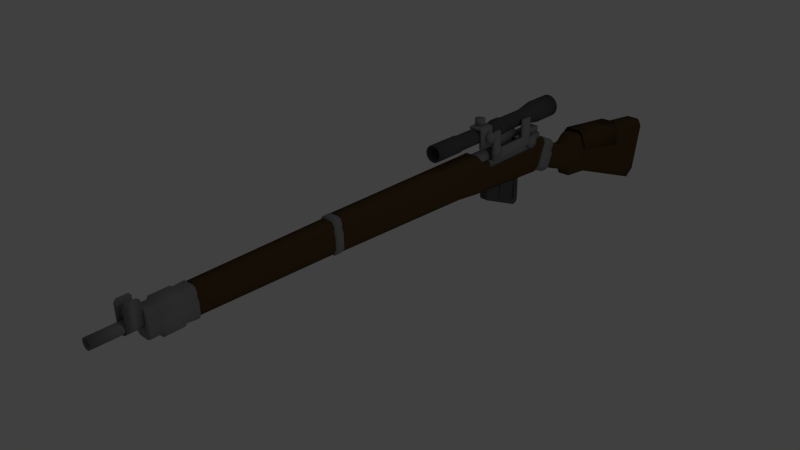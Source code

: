 # Source: sniper_enfield.blend  (saved by Blender 2.65.0; exported with 4.5.12 LTS)
import bpy
from mathutils import Matrix  # noqa: F401  (used for matrix-valued properties, if any)

bpy.ops.wm.read_factory_settings(use_empty=True)
scene = bpy.context.scene
scene.name = 'Scene'

# ---- collections
col_collection_1 = bpy.data.collections.new('Collection 1'); scene.collection.children.link(col_collection_1)

# ---- materials (node trees are filled in below, after node groups)
mat_material_001 = bpy.data.materials.new('Material.001')
mat_material_001.alpha_threshold = 0.0
mat_material_001.use_transparent_shadow = False
mat_material_001.diffuse_color = (0.09462, 0.09462, 0.09462, 1.0)
mat_material_001.roughness = 0.5
mat_material_001.line_color = (0.0, 0.0, 0.0, 1.0)
mat_material_002 = bpy.data.materials.new('Material.002')
mat_material_002.alpha_threshold = 0.0
mat_material_002.use_transparent_shadow = False
mat_material_002.diffuse_color = (0.2738, 0.2738, 0.2738, 1.0)
mat_material_002.roughness = 0.5
mat_material_002.line_color = (0.0, 0.0, 0.0, 1.0)
mat_material = bpy.data.materials.new('Material')
mat_material.alpha_threshold = 0.0
mat_material.use_transparent_shadow = False
mat_material.diffuse_color = (0.09462, 0.05765, 0.02634, 1.0)
mat_material.roughness = 0.5
mat_material.line_color = (0.0, 0.0, 0.0, 1.0)

# ---- material node trees

# ---- world
world_world = bpy.data.worlds.new('World'); scene.world = world_world
world_world.color = (0.05088, 0.05088, 0.05088)
world_world.use_sun_shadow = False
world_world.sun_shadow_jitter_overblur = 0.0
world_world.cycles.sampling_method = 'MANUAL'
world_world.cycles.sample_map_resolution = 256
world_world.light_settings.ao_factor = 0.1406

# ---- cameras
cam_camera = bpy.data.cameras.new('Camera')
cam_camera.clip_end = 100.0
cam_camera.lens = 35.0
cam_camera.sensor_width = 32.0
cam_camera.sensor_height = 18.0
cam_camera.ortho_scale = 7.314
cam_camera.dof.focus_distance = 0.0
cam_camera.dof.aperture_fstop = 128.0

# ---- lights
light_lamp = bpy.data.lights.new('Lamp', 'POINT')
light_lamp.transmission_factor = 0.0
light_lamp.cutoff_distance = 30.0
light_lamp.energy = 202.0
light_lamp.shadow_buffer_clip_start = 1.001
light_lamp.shadow_soft_size = 1.0
light_lamp.shadow_maximum_resolution = 0.006
light_lamp.use_absolute_resolution = True
light_lamp.cycles.use_multiple_importance_sampling = False

# ---- meshes
me_cube_001 = bpy.data.meshes.new('Cube.001')
me_cube_001.from_pydata([(-1.0, -0.767, -1.0), (-1.0, 0.767, -1.0), (1.2, 0.767, -0.1381), (1.2, -0.767, -0.1381), (-1.0, -0.767, 1.0), (-1.0, 0.767, 1.0), (1.2, 0.767, 1.0), (1.2, -0.767, 1.0), (-0.7345, -0.767, -1.141), (-0.7345, 0.767, -1.141), (1.112, 0.767, -0.3292), (1.112, -0.767, -0.3292), (-0.9241, -0.767, -1.101), (1.187, -0.767, -0.238), (1.187, 0.767, -0.238), (-0.9241, 0.767, -1.101), (-0.9157, -1.0, -0.967), (-0.9157, -1.0, 1.0), (-0.9157, 1.0, -0.967), (-0.9157, 1.0, 1.0), (-0.8293, -0.767, -1.121), (1.149, 0.767, -0.2836), (1.149, -0.767, -0.2836), (-0.8293, 0.767, -1.121), (-0.8433, 1.0, -1.068), (-0.8433, -1.0, -1.068), (-0.6638, -0.767, -1.11), (-0.6638, 0.767, -1.11), (1.126, 1.0, 1.0), (1.126, -1.0, -0.1671), (1.116, 1.0, -0.2671), (1.05, 0.767, -0.3566), (1.083, -1.0, -0.3118), (1.083, 1.0, -0.3118), (1.05, -0.767, -0.3566), (1.116, -1.0, -0.2671), (-0.7535, 1.0, -1.089), (-0.7535, -1.0, -1.089), (1.126, 1.0, -0.1671), (1.126, -1.0, 1.0), (-0.6992, 1.0, -0.8821), (-0.6992, -1.0, 1.0), (-0.6355, 1.0, -0.983), (-0.482, 0.767, -1.03), (-0.482, -0.767, -1.03), (-0.6992, -1.0, -0.8821), (-0.6355, -1.0, -0.983), (-0.6992, 1.0, 1.0), (-0.5588, 1.0, -1.006), (-0.5588, -1.0, -1.006), (-0.5023, -1.0, 0.5084), (-0.5023, 1.0, 0.5084), (-0.5245, 0.6555, 0.4598), (-0.5245, -0.6555, 0.4598), (-0.5023, 1.0, 1.0), (-0.4465, -1.0, -0.9057), (-0.5023, -1.0, -0.805), (-0.3166, -0.767, -0.9571), (0.5127, -1.0, 0.6167), (0.5127, 1.0, 0.6167), (0.3356, 0.7547, 0.5535), (0.3356, -0.7547, 0.5535), (0.5127, 1.0, 1.0), (0.5274, -1.0, -0.5075), (1.126, -1.0, 0.6821), (1.126, 1.0, 0.6821), (0.3636, -0.767, -0.6582), (0.3079, -1.0, -0.4875), (0.5127, -1.0, 1.0), (0.5127, 1.0, -0.4073), (0.5355, 0.767, -0.5827), (0.5274, 1.0, -0.5075), (-0.3816, -1.0, -0.9314), (-0.3816, 1.0, -0.9314), (-0.3166, 0.767, -0.9571), (-0.4465, 1.0, -0.9057), (-0.5023, -1.0, 1.0), (-0.5023, 1.0, -0.805), (-0.6992, -1.0, 0.4873), (-0.6992, 1.0, 0.4873), (0.3472, 1.0, -0.6231), (0.3472, -1.0, -0.6231), (0.3309, 1.0, -0.5879), (0.3636, 0.767, -0.6582), (-0.9157, -1.0, 0.4642), (-0.9157, 1.0, 0.4642), (-0.6769, -0.6555, -0.8316), (-0.6769, 0.6555, -0.8316), (0.3079, 1.0, -0.4875), (0.3079, -1.0, 1.0), (-1.0, 0.767, 0.4552), (-1.0, -0.767, 0.4552), (0.3309, -1.0, -0.5879), (0.3079, 1.0, 1.0), (0.5127, -1.0, -0.4073), (0.5355, -0.767, -0.5827), (0.5315, -1.0, -0.5451), (0.5315, 1.0, -0.5451), (0.3356, 0.7547, -0.4421), (0.485, -0.7547, -0.3683), (0.3079, -1.0, 0.5948), (0.3079, 1.0, 0.5948), (1.2, 0.767, 0.69), (1.2, -0.767, 0.69), (-0.6769, 0.6555, 0.4403), (-0.6769, -0.6555, 0.4403), (-0.5245, 0.6555, -0.7599), (-0.5245, -0.6555, -0.7599), (0.485, 0.7547, -0.3683), (0.3356, -0.7547, -0.4421), (0.485, 0.7547, 0.5736), (0.485, -0.7547, 0.5736)], [], [(91, 90, 1, 0), (65, 102, 2, 38), (102, 103, 3, 2), (84, 91, 0, 16), (37, 20, 8, 26), (17, 19, 5, 4), (34, 31, 10, 11), (33, 21, 10, 31), (20, 23, 9, 8), (21, 22, 11, 10), (16, 0, 12, 25), (38, 2, 14, 30), (0, 1, 15, 12), (2, 3, 13, 14), (45, 16, 25, 46), (90, 85, 18, 1), (49, 37, 26, 44), (8, 9, 27, 26), (41, 47, 19, 17), (1, 18, 24, 15), (23, 36, 27, 9), (78, 84, 16, 45), (7, 6, 28, 39), (13, 35, 32, 22), (25, 12, 20, 37), (59, 65, 38, 69), (15, 24, 36, 23), (14, 13, 22, 21), (69, 38, 30, 71), (71, 30, 33, 97), (97, 33, 31, 70), (46, 25, 37, 49), (3, 29, 35, 13), (103, 64, 29, 3), (12, 15, 23, 20), (30, 14, 21, 33), (22, 32, 34, 11), (95, 70, 31, 34), (56, 45, 46, 55), (72, 49, 44, 57), (76, 54, 47, 41), (56, 50, 53, 107), (85, 79, 40, 18), (18, 40, 42, 24), (24, 42, 48, 36), (36, 48, 43, 27), (55, 46, 49, 72), (26, 27, 43, 44), (73, 80, 83, 74), (40, 77, 75, 42), (100, 50, 56, 67), (48, 73, 74, 43), (76, 41, 78, 50), (39, 28, 62, 68), (81, 72, 57, 66), (44, 43, 74, 57), (42, 75, 73, 48), (79, 51, 52, 104), (75, 82, 80, 73), (57, 74, 83, 66), (77, 88, 82, 75), (88, 101, 60, 98), (92, 55, 72, 81), (47, 54, 51, 79), (96, 81, 66, 95), (63, 92, 81, 96), (67, 56, 55, 92), (89, 93, 54, 76), (39, 68, 58, 64), (29, 94, 63, 35), (94, 67, 92, 63), (51, 101, 88, 77), (88, 69, 71, 82), (101, 59, 110, 60), (82, 71, 97, 80), (7, 39, 64, 103), (68, 62, 93, 89), (80, 97, 70, 83), (66, 83, 70, 95), (32, 96, 95, 34), (93, 62, 59, 101), (64, 58, 94, 29), (19, 47, 79, 85), (67, 94, 99, 109), (28, 6, 102, 65), (62, 28, 65, 59), (35, 63, 96, 32), (4, 5, 90, 91), (54, 93, 101, 51), (17, 4, 91, 84), (5, 19, 85, 90), (89, 76, 50, 100), (6, 7, 103, 102), (45, 56, 107, 86), (41, 17, 84, 78), (68, 89, 100, 58), (40, 79, 104, 87), (94, 58, 111, 99), (111, 61, 109, 99), (51, 77, 106, 52), (53, 105, 86, 107), (77, 40, 87, 106), (58, 100, 61, 111), (50, 78, 105, 53), (104, 52, 106, 87), (100, 67, 109, 61), (78, 45, 86, 105), (69, 88, 98, 108), (59, 69, 108, 110), (60, 110, 108, 98)])
me_cube_001.materials.append(mat_material_001)
me_cube_001.use_remesh_preserve_volume = False
me_cube_001.use_remesh_preserve_attributes = False
me_cube_001.use_mirror_vertex_groups = False
me_cube_001.update()
me_cylinder_002 = bpy.data.meshes.new('Cylinder.002')
me_cylinder_002.from_pydata([(0.0, 1.0, -1.0), (1.285e-06, 1.0, 7.6), (0.1951, 0.9808, -1.0), (0.1951, 0.9808, 7.6), (0.3827, 0.9239, -1.0), (0.3827, 0.9239, 7.6), (0.5556, 0.8315, -1.0), (0.5556, 0.8315, 7.6), (0.7071, 0.7071, -1.0), (0.7071, 0.7071, 7.6), (0.8315, 0.5556, -1.0), (0.8315, 0.5556, 7.6), (0.9239, 0.3827, -1.0), (0.9239, 0.3827, 7.6), (0.9808, 0.1951, -1.0), (0.9808, 0.1951, 7.6), (1.0, 7.55e-08, -1.0), (1.0, -8.112e-07, 7.6), (0.9808, -0.1951, -1.0), (0.9808, -0.1951, 7.6), (0.9239, -0.3827, -1.0), (0.9239, -0.3827, 7.6), (0.8315, -0.5556, -1.0), (0.8315, -0.5556, 7.6), (0.7071, -0.7071, -1.0), (0.7071, -0.7071, 7.6), (0.5556, -0.8315, -1.0), (0.5556, -0.8315, 7.6), (0.3827, -0.9239, -1.0), (0.3827, -0.9239, 7.6), (0.1951, -0.9808, -1.0), (0.1951, -0.9808, 7.6), (-3.258e-07, -1.0, -1.0), (9.592e-07, -1.0, 7.6), (-0.1951, -0.9808, -1.0), (-0.1951, -0.9808, 7.6), (-0.3827, -0.9239, -1.0), (-0.3827, -0.9239, 7.6), (-0.5556, -0.8315, -1.0), (-0.5556, -0.8315, 7.6), (-0.7071, -0.7071, -1.0), (-0.7071, -0.7071, 7.6), (-0.8315, -0.5556, -1.0), (-0.8315, -0.5556, 7.6), (-0.9239, -0.3827, -1.0), (-0.9239, -0.3827, 7.6), (-0.9808, -0.1951, -1.0), (-0.9808, -0.1951, 7.6), (-1.0, 9.656e-07, -1.0), (-1.0, 7.888e-08, 7.6), (-0.9808, 0.1951, -1.0), (-0.9808, 0.1951, 7.6), (-0.9239, 0.3827, -1.0), (-0.9239, 0.3827, 7.6), (-0.8315, 0.5556, -1.0), (-0.8315, 0.5556, 7.6), (-0.7071, 0.7071, -1.0), (-0.7071, 0.7071, 7.6), (-0.5556, 0.8315, -1.0), (-0.5556, 0.8315, 7.6), (-0.3827, 0.9239, -1.0), (-0.3827, 0.9239, 7.6), (-0.1951, 0.9808, -1.0), (-0.1951, 0.9808, 7.6), (1.282e-06, 0.893, 7.497), (0.1742, 0.8758, 7.497), (0.3417, 0.825, 7.497), (0.4961, 0.7425, 7.497), (0.6314, 0.6314, 7.497), (0.7425, 0.4961, 7.497), (0.825, 0.3417, 7.497), (0.8758, 0.1742, 7.497), (0.893, -7.789e-07, 7.497), (0.8758, -0.1742, 7.497), (0.825, -0.3417, 7.497), (0.7425, -0.4961, 7.497), (0.6314, -0.6314, 7.497), (0.4961, -0.7425, 7.497), (0.3417, -0.825, 7.497), (0.1742, -0.8758, 7.497), (9.91e-07, -0.893, 7.497), (-0.1742, -0.8758, 7.497), (-0.3417, -0.825, 7.497), (-0.4961, -0.7425, 7.497), (-0.6314, -0.6314, 7.497), (-0.7425, -0.4961, 7.497), (-0.825, -0.3417, 7.497), (-0.8758, -0.1742, 7.497), (-0.893, 1.593e-08, 7.497), (-0.8758, 0.1742, 7.497), (-0.825, 0.3417, 7.497), (-0.7425, 0.4961, 7.497), (-0.6314, 0.6314, 7.497), (-0.4961, 0.7425, 7.497), (-0.3417, 0.825, 7.497), (-0.1742, 0.8758, 7.497), (3.166e-06, 0.893, 3.314), (0.1742, 0.8758, 3.314), (0.3417, 0.825, 3.314), (0.4961, 0.7425, 3.314), (0.6314, 0.6314, 3.314), (0.7425, 0.4961, 3.314), (0.825, 0.3417, 3.314), (0.8758, 0.1742, 3.314), (0.893, -1.116e-06, 3.314), (0.8758, -0.1742, 3.314), (0.825, -0.3417, 3.314), (0.7425, -0.4961, 3.314), (0.6314, -0.6314, 3.314), (0.4961, -0.7425, 3.314), (0.3417, -0.825, 3.314), (0.1742, -0.8758, 3.314), (2.875e-06, -0.893, 3.314), (-0.1742, -0.8758, 3.314), (-0.3417, -0.825, 3.314), (-0.4961, -0.7425, 3.314), (-0.6314, -0.6314, 3.314), (-0.7425, -0.4961, 3.314), (-0.825, -0.3417, 3.314), (-0.8758, -0.1742, 3.314), (-0.893, -3.215e-07, 3.314), (-0.8758, 0.1742, 3.314), (-0.825, 0.3417, 3.314), (-0.7425, 0.4961, 3.314), (-0.6314, 0.6314, 3.314), (-0.4961, 0.7425, 3.314), (-0.3417, 0.825, 3.314), (-0.1742, 0.8758, 3.314), (0.3572, -0.9534, 2.048), (0.3572, -0.9534, -0.5637), (0.1608, 1.114, -0.7047), (0.1608, 1.114, 2.189), (0.3781, 1.093, -0.7047), (0.3781, 1.093, 2.189), (0.587, 1.029, -0.7047), (0.587, 1.029, 2.189), (0.7795, 0.9265, -0.7047), (0.7795, 0.9265, 2.189), (0.9483, 0.788, -0.7047), (0.9483, 0.788, 2.189), (1.087, 0.6193, -0.7047), (1.087, 0.6193, 2.189), (1.19, 0.4267, -0.7047), (1.19, 0.4267, 2.189), (1.253, 0.2178, -0.7047), (1.253, 0.2178, 2.189), (1.274, 0.0005687, -0.7047), (1.274, 0.0005686, 2.189), (1.253, -0.2167, -0.7047), (1.253, -0.2167, 2.189), (1.19, -0.4256, -0.7047), (1.19, -0.4256, 2.189), (1.087, -0.6181, -0.7047), (1.087, -0.6181, 2.189), (0.9483, -0.7869, -0.7047), (0.9483, -0.7869, 2.189), (0.7795, -0.9254, -0.7047), (0.7795, -0.9254, 2.189), (0.587, -1.028, -0.7047), (0.587, -1.028, 2.189), (0.3781, -1.092, -0.7047), (0.3781, -1.092, 2.189), (0.1608, -1.113, -0.7047), (0.1608, -1.113, 2.189), (0.5397, -0.898, 2.048), (0.5397, -0.898, -0.5637), (0.7078, -0.8082, 2.048), (0.7078, -0.8082, -0.5637), (0.8552, -0.6872, 2.048), (0.8552, -0.6872, -0.5637), (0.9762, -0.5398, 2.048), (0.9762, -0.5398, -0.5637), (1.066, -0.3716, 2.048), (1.066, -0.3716, -0.5637), (1.121, -0.1892, 2.048), (1.121, -0.1892, -0.5637), (1.14, 0.0005685, 2.048), (1.14, 0.0005686, -0.5637), (1.121, 0.1903, 2.048), (1.121, 0.1903, -0.5637), (1.066, 0.3728, 2.048), (1.066, 0.3728, -0.5637), (0.9762, 0.5409, 2.048), (0.9762, 0.5409, -0.5637), (0.8552, 0.6883, 2.048), (0.8552, 0.6883, -0.5637), (0.7078, 0.8093, 2.048), (0.7078, 0.8093, -0.5637), (0.5397, 0.8992, 2.048), (0.5397, 0.8992, -0.5637), (0.3572, 0.9545, 2.048), (0.3572, 0.9545, -0.5637), (0.1675, 0.9732, 2.048), (0.1675, 0.9732, -0.5637), (0.1675, -0.9721, -0.5637), (0.1675, -0.9721, 2.048), (-3.54, 1.114, -0.7047), (-3.54, 1.114, 2.189), (-3.54, -1.113, -0.7047), (-3.54, -1.113, 2.189), (-3.533, 0.9732, 2.048), (-3.533, 0.9732, -0.5637), (-3.533, -0.9721, -0.5637), (-3.533, -0.9721, 2.048), (-4.173, 1.114, -0.2177), (-4.173, 1.114, 1.702), (-4.173, -1.113, -0.2177), (-4.173, -1.113, 1.702), (-4.167, 0.9732, 1.609), (-4.167, 0.9732, -0.1242), (-4.167, -0.9721, -0.1242), (-4.167, -0.9721, 1.609), (-3.857, -1.113, 2.058), (-3.857, -1.113, -0.5734), (-3.85, -0.9721, 1.93), (-3.85, -0.9721, -0.4452), (-3.857, 1.114, -0.5678), (-3.85, 0.9732, -0.4401), (-3.85, 0.9732, 1.925), (-3.857, 1.114, 2.052), (-2.07, -1.062, 1.3), (-2.07, 1.063, 1.3), (-2.07, 1.063, 0.07318), (-2.07, -1.062, 0.07318), (-2.064, 1.063, 0.1356), (-2.064, -1.062, 0.1356), (-2.046, 1.063, 0.1956), (-2.046, -1.062, 0.1956), (-2.016, 1.063, 0.2509), (-2.016, -1.062, 0.2509), (-1.977, 1.063, 0.2993), (-1.977, -1.062, 0.2993), (-1.928, 1.063, 0.3391), (-1.928, -1.062, 0.3391), (-1.873, 1.063, 0.3687), (-1.873, -1.062, 0.3687), (-1.813, 1.063, 0.3869), (-1.813, -1.062, 0.3869), (-1.751, 1.063, 0.393), (-1.751, -1.062, 0.393), (-1.688, 1.063, 0.3869), (-1.688, -1.062, 0.3869), (-1.628, 1.063, 0.3687), (-1.628, -1.062, 0.3687), (-1.573, 1.063, 0.3391), (-1.573, -1.062, 0.3391), (-1.524, 1.063, 0.2993), (-1.524, -1.062, 0.2993), (-1.485, 1.063, 0.2509), (-1.485, -1.062, 0.2509), (-1.455, 1.063, 0.1956), (-1.455, -1.062, 0.1956), (-1.437, 1.063, 0.1356), (-1.437, -1.062, 0.1356), (-1.431, 1.063, 0.07318), (-1.431, -1.062, 0.07318), (-1.437, 1.063, 0.01078), (-1.437, -1.062, 0.01078), (-1.455, 1.063, -0.04922), (-1.455, -1.062, -0.04922), (-1.485, 1.063, -0.1045), (-1.485, -1.062, -0.1045), (-1.524, 1.063, -0.153), (-1.524, -1.062, -0.153), (-1.573, 1.063, -0.1928), (-1.573, -1.062, -0.1928), (-1.628, 1.063, -0.2223), (-1.628, -1.062, -0.2223), (-1.688, 1.063, -0.2405), (-1.688, -1.062, -0.2405), (-1.751, 1.063, -0.2467), (-1.751, -1.062, -0.2467), (-1.813, 1.063, -0.2405), (-1.813, -1.062, -0.2405), (-1.873, 1.063, -0.2223), (-1.873, -1.062, -0.2223), (-1.928, 1.063, -0.1928), (-1.928, -1.062, -0.1928), (-1.977, 1.063, -0.153), (-1.977, -1.062, -0.153), (-2.016, 1.063, -0.1045), (-2.016, -1.062, -0.1045), (-2.046, 1.063, -0.04921), (-2.046, -1.062, -0.04922), (-2.064, 1.063, 0.01079), (-2.064, -1.062, 0.01079), (-2.064, 1.063, 1.363), (-2.064, -1.062, 1.363), (-2.046, 1.063, 1.423), (-2.046, -1.062, 1.423), (-2.016, 1.063, 1.478), (-2.016, -1.062, 1.478), (-1.977, 1.063, 1.527), (-1.977, -1.062, 1.527), (-1.928, 1.063, 1.566), (-1.928, -1.062, 1.566), (-1.873, 1.063, 1.596), (-1.873, -1.062, 1.596), (-1.813, 1.063, 1.614), (-1.813, -1.062, 1.614), (-1.751, 1.063, 1.62), (-1.751, -1.062, 1.62), (-1.688, 1.063, 1.614), (-1.688, -1.062, 1.614), (-1.628, 1.063, 1.596), (-1.628, -1.062, 1.596), (-1.573, 1.063, 1.566), (-1.573, -1.062, 1.566), (-1.524, 1.063, 1.527), (-1.524, -1.062, 1.527), (-1.485, 1.063, 1.478), (-1.485, -1.062, 1.478), (-1.455, 1.063, 1.423), (-1.455, -1.062, 1.423), (-1.437, 1.063, 1.363), (-1.437, -1.062, 1.363), (-1.431, 1.063, 1.3), (-1.431, -1.062, 1.3), (-1.437, 1.063, 1.238), (-1.437, -1.062, 1.238), (-1.455, 1.063, 1.178), (-1.455, -1.062, 1.178), (-1.485, 1.063, 1.123), (-1.485, -1.062, 1.123), (-1.524, 1.063, 1.074), (-1.524, -1.062, 1.074), (-1.573, 1.063, 1.034), (-1.573, -1.062, 1.034), (-1.628, 1.063, 1.005), (-1.628, -1.062, 1.005), (-1.688, 1.063, 0.9867), (-1.688, -1.062, 0.9867), (-1.751, 1.063, 0.9805), (-1.751, -1.062, 0.9805), (-1.813, 1.063, 0.9867), (-1.813, -1.062, 0.9867), (-1.873, 1.063, 1.005), (-1.873, -1.062, 1.005), (-1.928, 1.063, 1.034), (-1.928, -1.062, 1.034), (-1.977, 1.063, 1.074), (-1.977, -1.062, 1.074), (-2.016, 1.063, 1.123), (-2.016, -1.062, 1.123), (-2.046, 1.063, 1.178), (-2.046, -1.062, 1.178), (-2.064, 1.063, 1.238), (-2.064, -1.062, 1.238)], [], [(0, 1, 3, 2), (2, 3, 5, 4), (4, 5, 7, 6), (6, 7, 9, 8), (8, 9, 11, 10), (10, 11, 13, 12), (12, 13, 15, 14), (14, 15, 17, 16), (16, 17, 19, 18), (18, 19, 21, 20), (20, 21, 23, 22), (22, 23, 25, 24), (24, 25, 27, 26), (26, 27, 29, 28), (28, 29, 31, 30), (30, 31, 33, 32), (32, 33, 35, 34), (34, 35, 37, 36), (36, 37, 39, 38), (38, 39, 41, 40), (40, 41, 43, 42), (42, 43, 45, 44), (44, 45, 47, 46), (46, 47, 49, 48), (48, 49, 51, 50), (50, 51, 53, 52), (52, 53, 55, 54), (54, 55, 57, 56), (56, 57, 59, 58), (58, 59, 61, 60), (39, 37, 82, 83), (62, 63, 1, 0), (60, 61, 63, 62), (0, 2, 4, 6, 8, 10, 12, 14, 16, 18, 20, 22, 24, 26, 28, 30, 32, 34, 36, 38, 40, 42, 44, 46, 48, 50, 52, 54, 56, 58, 60, 62), (92, 91, 123, 124), (37, 35, 81, 82), (35, 33, 80, 81), (33, 31, 79, 80), (31, 29, 78, 79), (29, 27, 77, 78), (27, 25, 76, 77), (25, 23, 75, 76), (23, 21, 74, 75), (21, 19, 73, 74), (19, 17, 72, 73), (17, 15, 71, 72), (15, 13, 70, 71), (13, 11, 69, 70), (11, 9, 68, 69), (9, 7, 67, 68), (7, 5, 66, 67), (5, 3, 65, 66), (1, 63, 95, 64), (63, 61, 94, 95), (61, 59, 93, 94), (59, 57, 92, 93), (57, 55, 91, 92), (55, 53, 90, 91), (53, 51, 89, 90), (51, 49, 88, 89), (49, 47, 87, 88), (47, 45, 86, 87), (3, 1, 64, 65), (45, 43, 85, 86), (43, 41, 84, 85), (41, 39, 83, 84), (97, 96, 127, 126, 125, 124, 123, 122, 121, 120, 119, 118, 117, 116, 115, 114, 113, 112, 111, 110, 109, 108, 107, 106, 105, 104, 103, 102, 101, 100, 99, 98), (89, 88, 120, 121), (86, 85, 117, 118), (83, 82, 114, 115), (80, 79, 111, 112), (77, 76, 108, 109), (74, 73, 105, 106), (71, 70, 102, 103), (68, 67, 99, 100), (65, 64, 96, 97), (94, 93, 125, 126), (91, 90, 122, 123), (88, 87, 119, 120), (85, 84, 116, 117), (82, 81, 113, 114), (79, 78, 110, 111), (76, 75, 107, 108), (73, 72, 104, 105), (70, 69, 101, 102), (67, 66, 98, 99), (64, 95, 127, 96), (93, 92, 124, 125), (90, 89, 121, 122), (87, 86, 118, 119), (84, 83, 115, 116), (81, 80, 112, 113), (78, 77, 109, 110), (75, 74, 106, 107), (72, 71, 103, 104), (69, 68, 100, 101), (66, 65, 97, 98), (95, 94, 126, 127), (147, 176, 174, 149), (130, 131, 133, 132), (154, 169, 171, 152), (132, 133, 135, 134), (141, 182, 180, 143), (134, 135, 137, 136), (142, 181, 183, 140), (136, 137, 139, 138), (135, 188, 186, 137), (138, 139, 141, 140), (136, 187, 189, 134), (140, 141, 143, 142), (131, 192, 190, 133), (142, 143, 145, 144), (132, 191, 193, 130), (144, 145, 147, 146), (161, 128, 195, 163), (146, 147, 149, 148), (162, 194, 129, 160), (148, 149, 151, 150), (155, 168, 166, 157), (150, 151, 153, 152), (156, 167, 169, 154), (152, 153, 155, 154), (149, 174, 172, 151), (154, 155, 157, 156), (217, 209, 204, 216), (150, 173, 175, 148), (156, 157, 159, 158), (216, 204, 205, 219), (143, 180, 178, 145), (158, 159, 161, 160), (218, 208, 209, 217), (144, 179, 181, 142), (160, 161, 163, 162), (215, 210, 211, 214), (137, 186, 184, 139), (159, 164, 128, 161), (213, 206, 210, 215), (138, 185, 187, 136), (160, 129, 165, 158), (214, 211, 207, 212), (163, 199, 198, 162), (129, 194, 195, 128), (204, 209, 208, 205), (157, 166, 164, 159), (165, 129, 128, 164), (207, 211, 210, 206), (158, 165, 167, 156), (167, 165, 164, 166), (193, 201, 196, 130), (151, 172, 170, 153), (169, 167, 166, 168), (131, 197, 200, 192), (152, 171, 173, 150), (171, 169, 168, 170), (195, 203, 199, 163), (145, 178, 176, 147), (173, 171, 170, 172), (162, 198, 202, 194), (146, 177, 179, 144), (175, 173, 172, 174), (130, 196, 197, 131), (139, 184, 182, 141), (177, 175, 174, 176), (192, 200, 201, 193), (140, 183, 185, 138), (179, 177, 176, 178), (212, 207, 206, 213), (133, 190, 188, 135), (181, 179, 178, 180), (219, 205, 208, 218), (134, 189, 191, 132), (183, 181, 180, 182), (153, 170, 168, 155), (194, 202, 203, 195), (185, 183, 182, 184), (187, 185, 184, 186), (189, 187, 186, 188), (191, 189, 188, 190), (148, 175, 177, 146), (193, 191, 190, 192), (202, 215, 214, 203), (198, 213, 215, 202), (203, 214, 212, 199), (199, 212, 213, 198), (196, 216, 219, 197), (200, 218, 217, 201), (197, 219, 218, 200), (201, 217, 216, 196), (342, 343, 345, 344), (222, 223, 225, 224), (287, 220, 347, 345, 343, 341, 339, 337, 335, 333, 331, 329, 327, 325, 323, 321, 319, 317, 315, 313, 311, 309, 307, 305, 303, 301, 299, 297, 295, 293, 291, 289), (224, 225, 227, 226), (338, 339, 341, 340), (226, 227, 229, 228), (336, 337, 339, 338), (228, 229, 231, 230), (334, 335, 337, 336), (230, 231, 233, 232), (332, 333, 335, 334), (232, 233, 235, 234), (330, 331, 333, 332), (234, 235, 237, 236), (328, 329, 331, 330), (236, 237, 239, 238), (326, 327, 329, 328), (238, 239, 241, 240), (324, 325, 327, 326), (240, 241, 243, 242), (322, 323, 325, 324), (242, 243, 245, 244), (320, 321, 323, 322), (244, 245, 247, 246), (318, 319, 321, 320), (246, 247, 249, 248), (316, 317, 319, 318), (248, 249, 251, 250), (314, 315, 317, 316), (250, 251, 253, 252), (312, 313, 315, 314), (252, 253, 255, 254), (310, 311, 313, 312), (254, 255, 257, 256), (308, 309, 311, 310), (256, 257, 259, 258), (306, 307, 309, 308), (258, 259, 261, 260), (304, 305, 307, 306), (260, 261, 263, 262), (302, 303, 305, 304), (262, 263, 265, 264), (300, 301, 303, 302), (264, 265, 267, 266), (298, 299, 301, 300), (266, 267, 269, 268), (296, 297, 299, 298), (268, 269, 271, 270), (294, 295, 297, 296), (270, 271, 273, 272), (292, 293, 295, 294), (272, 273, 275, 274), (290, 291, 293, 292), (274, 275, 277, 276), (221, 286, 288, 290, 292, 294, 296, 298, 300, 302, 304, 306, 308, 310, 312, 314, 316, 318, 320, 322, 324, 326, 328, 330, 332, 334, 336, 338, 340, 342, 344, 346), (288, 289, 291, 290), (276, 277, 279, 278), (344, 345, 347, 346), (286, 287, 289, 288), (278, 279, 281, 280), (346, 347, 220, 221), (221, 220, 287, 286), (280, 281, 283, 282), (225, 223, 285, 283, 281, 279, 277, 275, 273, 271, 269, 267, 265, 263, 261, 259, 257, 255, 253, 251, 249, 247, 245, 243, 241, 239, 237, 235, 233, 231, 229, 227), (284, 285, 223, 222), (282, 283, 285, 284), (340, 341, 343, 342), (222, 224, 226, 228, 230, 232, 234, 236, 238, 240, 242, 244, 246, 248, 250, 252, 254, 256, 258, 260, 262, 264, 266, 268, 270, 272, 274, 276, 278, 280, 282, 284)])
me_cylinder_002.polygons.foreach_set('use_smooth', [True] * 256)
me_cylinder_002.materials.append(mat_material_002)
me_cylinder_002.use_remesh_preserve_volume = False
me_cylinder_002.use_remesh_preserve_attributes = False
me_cylinder_002.use_mirror_vertex_groups = False
me_cylinder_002.update()
me_cube_004 = bpy.data.meshes.new('Cube.004')
me_cube_004.from_pydata([(4.581, -2.236, 2.328), (4.581, -0.9162, 2.279), (6.094, -0.9162, 2.279), (6.094, -2.236, 2.328), (4.581, -2.236, 2.448), (4.581, -0.9804, 2.437), (6.094, -0.9804, 2.437), (6.094, -2.236, 2.448), (4.581, -1.142, 2.483), (4.581, -1.142, 2.279), (6.094, -1.142, 2.483), (6.094, -1.142, 2.279), (5.079, -0.9953, 2.022), (5.079, -0.3969, 2.022), (4.99, -0.9953, 1.995), (4.99, -0.3969, 1.995), (4.709, -0.9953, 1.652), (4.709, -0.3969, 1.652), (4.7, -0.9953, 1.561), (4.7, -0.3969, 1.561), (4.909, -0.9953, 1.952), (4.909, -0.3969, 1.952), (4.838, -0.9953, 1.893), (4.838, -0.3969, 1.893), (6.039, -0.8815, 0.5956), (6.039, -1.126, 0.5956), (6.039, -1.126, 2.526), (6.039, -1.126, 2.305), (4.62, -1.126, 0.5956), (4.62, -2.312, 2.344), (4.62, -0.9456, 2.48), (4.62, -0.8815, 0.5956), (6.039, -2.312, 2.344), (6.039, -2.312, 2.473), (6.039, -0.8815, 2.305), (6.039, -0.9456, 2.48), (5.262, -0.9953, 2.022), (5.262, -0.3969, 2.022), (5.17, -0.9953, 2.031), (5.17, -0.3969, 2.031), (6.094, -1.142, 0.7011), (4.581, -1.142, 0.7011), (6.094, -0.9162, 0.7011), (4.581, -0.9162, 0.7011), (5.35, -0.3969, 1.126), (5.35, -0.9953, 1.126), (5.262, -0.3969, 1.099), (5.262, -0.9953, 1.099), (4.62, -2.214, 2.305), (6.039, -2.214, 2.526), (6.039, -2.214, 2.305), (4.62, -2.214, 2.526), (5.605, -0.3969, 1.381), (5.605, -0.9953, 1.381), (5.561, -0.3969, 1.299), (5.561, -0.9953, 1.299), (5.605, -0.3969, 1.741), (5.605, -0.9953, 1.741), (5.632, -0.3969, 1.652), (5.632, -0.9953, 1.652), (4.736, -0.3969, 1.741), (4.736, -0.9953, 1.741), (4.779, -0.3969, 1.822), (4.779, -0.9953, 1.822), (4.838, -0.3969, 1.228), (4.838, -0.9953, 1.228), (4.779, -0.3969, 1.299), (4.779, -0.9953, 1.299), (5.35, -0.3969, 1.995), (5.35, -0.9953, 1.995), (5.432, -0.3969, 1.952), (5.432, -0.9953, 1.952), (4.62, -1.126, 2.305), (4.62, -1.126, 2.526), (4.62, -2.312, 2.473), (4.62, -0.8815, 2.305), (4.736, -0.3969, 1.381), (4.736, -0.9953, 1.381), (4.709, -0.3969, 1.469), (4.709, -0.9953, 1.469), (5.503, -0.3969, 1.893), (5.503, -0.9953, 1.893), (5.561, -0.3969, 1.822), (5.561, -0.9953, 1.822), (4.581, -2.146, 2.279), (6.094, -2.146, 2.483), (4.581, -2.146, 2.483), (6.094, -2.146, 2.279), (5.432, -0.9953, 1.17), (5.432, -0.3969, 1.17), (5.503, -0.9953, 1.228), (5.503, -0.3969, 1.228), (4.909, -0.9953, 1.17), (4.909, -0.3969, 1.17), (4.99, -0.9953, 1.126), (4.99, -0.3969, 1.126), (5.641, -0.3969, 1.561), (5.641, -0.9953, 1.561), (5.632, -0.3969, 1.469), (5.632, -0.9953, 1.469), (5.17, -0.3969, 1.09), (5.17, -0.9953, 1.09), (5.079, -2.296, 2.496), (5.079, -2.296, 3.094), (5.079, -0.9953, 1.099), (5.079, -0.3969, 1.099), (4.99, -2.269, 2.496), (4.99, -2.269, 3.094), (4.709, -1.926, 2.496), (4.709, -1.926, 3.094), (4.7, -1.835, 2.496), (4.7, -1.835, 3.094), (4.909, -2.226, 2.496), (4.909, -2.226, 3.094), (4.838, -2.167, 2.496), (4.838, -2.167, 3.094), (5.262, -2.296, 2.496), (5.262, -2.296, 3.094), (5.17, -2.305, 2.496), (5.17, -2.305, 3.094), (5.35, -1.4, 3.094), (5.35, -1.4, 2.496), (5.262, -1.373, 3.094), (5.262, -1.373, 2.496), (5.605, -1.655, 3.094), (5.605, -1.655, 2.496), (5.561, -1.573, 3.094), (5.561, -1.573, 2.496), (5.605, -2.015, 3.094), (5.605, -2.015, 2.496), (5.632, -1.926, 3.094), (5.632, -1.926, 2.496), (4.736, -2.015, 3.094), (4.736, -2.015, 2.496), (4.779, -2.096, 3.094), (4.779, -2.096, 2.496), (4.838, -1.502, 3.094), (4.838, -1.502, 2.496), (4.779, -1.573, 3.094), (4.779, -1.573, 2.496), (5.35, -2.269, 3.094), (5.35, -2.269, 2.496), (5.432, -2.226, 3.094), (5.432, -2.226, 2.496), (4.736, -1.655, 3.094), (4.736, -1.655, 2.496), (4.709, -1.743, 3.094), (4.709, -1.743, 2.496), (5.503, -2.167, 3.094), (5.503, -2.167, 2.496), (5.561, -2.096, 3.094), (5.561, -2.096, 2.496), (5.432, -1.443, 2.496), (5.432, -1.443, 3.094), (5.503, -1.502, 2.496), (5.503, -1.502, 3.094), (4.909, -1.443, 2.496), (4.909, -1.443, 3.094), (4.99, -1.4, 2.496), (4.99, -1.4, 3.094), (5.641, -1.835, 3.094), (5.641, -1.835, 2.496), (5.632, -1.743, 3.094), (5.632, -1.743, 2.496), (5.17, -1.364, 3.094), (5.17, -1.364, 2.496), (5.079, -1.373, 2.496), (5.079, -1.373, 3.094), (-0.8191, -0.9013, -0.8357), (-0.8191, -0.7417, -0.8357), (0.3056, -0.6544, -0.8357), (0.3056, -0.9886, -0.8357), (-1.0, -0.9068, 1.825), (-1.0, -0.7362, 1.825), (0.2013, -0.7051, 1.825), (0.2013, -0.9379, 1.825), (-1.0, -0.7362, 0.1444), (-1.0, -0.9068, 0.1444), (0.2013, -0.643, 0.1444), (0.2013, -1.0, 0.1444), (4.506, -0.9471, -0.7132), (4.506, -0.6959, -0.7132), (3.642, -0.643, -0.7132), (3.642, -1.0, -0.7132), (-0.8356, -0.9121, -1.018), (-0.8356, -0.5655, -1.018), (-0.781, -0.9121, -0.9154), (-0.781, -0.5655, -0.9154), (4.506, -0.9471, 0.1444), (4.506, -0.6959, 0.1444), (4.336, -0.9391, -0.8357), (4.336, -0.7039, -0.8357), (3.527, -0.6544, -0.8357), (3.642, -1.0, 0.1444), (3.642, -0.643, 0.1444), (3.527, -0.9886, -0.8357), (-1.906, -0.9121, -0.8046), (-1.906, -0.5655, -0.8046), (-1.873, -0.9121, -0.9154), (-1.873, -0.5655, -0.9154), (-1.906, -0.9121, -0.5741), (-1.906, -0.5655, -0.5741), (-1.918, -0.9121, -0.6893), (-1.918, -0.5655, -0.6893), (-1.0, -0.7362, -0.7132), (0.2013, -0.643, -0.7132), (0.2013, -1.0, -0.7132), (-1.0, -0.9068, -0.7132), (4.371, -1.0, 1.837), (4.371, -0.643, 1.837), (4.209, -0.9886, -0.8357), (4.371, -0.643, 0.1444), (4.371, -0.643, -0.7132), (4.371, -1.0, -0.7132), (4.371, -1.0, 0.1444), (4.209, -0.6544, -0.8357), (3.642, -0.643, 1.837), (3.642, -1.0, 1.837), (4.506, -0.6959, 1.837), (4.506, -0.9471, 1.837), (-1.212, -0.9121, -0.1098), (-1.212, -0.5655, -0.1098), (-1.327, -0.9121, -0.09847), (-1.327, -0.5655, -0.09847), (0.05181, -0.643, 0.1444), (0.05181, -1.0, 0.1444), (0.05181, -0.643, -0.7132), (0.05181, -1.0, -0.7132), (-0.8499, -0.643, 1.825), (-0.6786, -0.9886, -0.8357), (-0.8499, -0.643, -0.7132), (-0.8499, -1.0, 0.1444), (-0.9987, -0.9121, -0.198), (-0.9987, -0.5655, -0.198), (-1.101, -0.9121, -0.1434), (-1.101, -0.5655, -0.1434), (0.05181, -0.643, 1.825), (0.1657, -0.6544, -0.8357), (0.05181, -1.0, 1.825), (0.1657, -0.9886, -0.8357), (-1.818, -0.9121, -1.018), (-1.818, -0.5655, -1.018), (-1.745, -0.9121, -1.107), (-1.745, -0.5655, -1.107), (-1.818, -0.9121, -0.3611), (-1.818, -0.5655, -0.3611), (-1.873, -0.9121, -0.4632), (-1.873, -0.5655, -0.4632), (-0.8499, -1.0, -0.7132), (-0.8499, -0.643, 0.1444), (-0.8499, -1.0, 1.825), (-0.6786, -0.6544, -0.8357), (-0.7474, -0.9121, -0.8046), (-0.7474, -0.5655, -0.8046), (-0.7361, -0.9121, -0.6893), (-0.7361, -0.5655, -0.6893), (-1.442, -0.9121, -0.1098), (-1.442, -0.5655, -0.1098), (-1.553, -0.9121, -0.1434), (-1.553, -0.5655, -0.1434), (-1.212, -0.9121, -1.269), (-1.212, -0.5655, -1.269), (-1.101, -0.9121, -1.235), (-1.101, -0.5655, -1.235), (-1.327, -0.5655, -1.28), (-1.327, -0.9121, -1.28), (4.515, -0.5655, -0.4358), (4.515, -0.9121, -0.4358), (-1.745, -0.5655, -0.2715), (-1.745, -0.9121, -0.2715), (-1.655, -0.5655, -0.198), (-1.655, -0.9121, -0.198), (-0.7474, -0.9121, -0.5741), (-0.7474, -0.5655, -0.5741), (-0.781, -0.9121, -0.4632), (-0.781, -0.5655, -0.4632), (-0.9987, -0.9121, -1.181), (-0.9987, -0.5655, -1.181), (-0.9091, -0.9121, -1.107), (-0.9091, -0.5655, -1.107), (-0.9091, -0.5655, -0.2715), (-0.9091, -0.9121, -0.2715), (-0.8356, -0.5655, -0.3611), (-0.8356, -0.9121, -0.3611), (-1.553, -0.5655, -1.235), (-1.553, -0.9121, -1.235), (-1.655, -0.5655, -1.181), (-1.655, -0.9121, -1.181), (-1.442, -0.9121, -1.269), (-1.442, -0.5655, -1.269), (4.569, -0.9121, -0.3336), (4.569, -0.5655, -0.3336), (3.444, -0.9121, -0.2228), (3.444, -0.5655, -0.2228), (3.478, -0.9121, -0.3336), (3.478, -0.5655, -0.3336), (3.444, -0.9121, 0.007773), (3.444, -0.5655, 0.007773), (3.433, -0.9121, -0.1075), (3.433, -0.5655, -0.1075), (4.139, -0.9121, 0.472), (4.139, -0.5655, 0.472), (4.024, -0.9121, 0.4834), (4.024, -0.5655, 0.4834), (4.352, -0.9121, 0.3838), (4.352, -0.5655, 0.3838), (4.25, -0.9121, 0.4384), (4.25, -0.5655, 0.4384), (3.532, -0.9121, -0.4358), (3.532, -0.5655, -0.4358), (3.606, -0.9121, -0.5253), (3.606, -0.5655, -0.5253), (3.532, -0.9121, 0.2208), (3.532, -0.5655, 0.2208), (3.478, -0.9121, 0.1186), (3.478, -0.5655, 0.1186), (4.603, -0.9121, -0.2228), (4.603, -0.5655, -0.2228), (4.614, -0.9121, -0.1075), (4.614, -0.5655, -0.1075), (3.908, -0.9121, 0.472), (3.908, -0.5655, 0.472), (3.797, -0.9121, 0.4384), (3.797, -0.5655, 0.4384), (4.139, -0.9121, -0.687), (4.139, -0.5655, -0.687), (4.25, -0.9121, -0.6534), (4.25, -0.5655, -0.6534), (4.024, -0.5655, -0.6984), (4.024, -0.9121, -0.6984), (3.606, -0.5655, 0.3103), (3.606, -0.9121, 0.3103), (3.695, -0.5655, 0.3838), (3.695, -0.9121, 0.3838), (4.603, -0.9121, 0.007773), (4.603, -0.5655, 0.007773), (4.569, -0.9121, 0.1186), (4.569, -0.5655, 0.1186), (4.352, -0.9121, -0.5988), (4.352, -0.5655, -0.5988), (4.441, -0.9121, -0.5253), (4.441, -0.5655, -0.5253), (4.441, -0.5655, 0.3103), (4.441, -0.9121, 0.3103), (4.515, -0.5655, 0.2208), (4.515, -0.9121, 0.2208), (3.797, -0.5655, -0.6534), (3.797, -0.9121, -0.6534), (3.695, -0.5655, -0.5988), (3.695, -0.9121, -0.5988), (3.908, -0.9121, -0.687), (3.908, -0.5655, -0.687)], [], [(8, 5, 1, 9), (35, 6, 2, 34), (85, 7, 3, 87), (74, 4, 0, 29), (72, 9, 41, 28), (73, 30, 5, 8), (86, 8, 9, 84), (6, 10, 11, 2), (50, 27, 11, 87), (51, 73, 8, 86), (9, 1, 43, 41), (11, 27, 25, 40), (10, 6, 35, 26), (34, 2, 42, 24), (7, 33, 32, 3), (2, 11, 40, 42), (30, 35, 34, 75), (25, 24, 42, 40), (48, 72, 27, 50), (85, 10, 26, 49), (75, 34, 24, 31), (28, 31, 24, 25), (101, 100, 46, 47), (49, 26, 73, 51), (27, 72, 28, 25), (1, 75, 31, 43), (0, 84, 48, 29), (32, 50, 87, 3), (41, 43, 31, 28), (84, 9, 72, 48), (47, 46, 44, 45), (5, 30, 75, 1), (4, 86, 84, 0), (33, 74, 29, 32), (26, 35, 30, 73), (45, 44, 89, 88), (10, 85, 87, 11), (74, 51, 86, 4), (33, 49, 51, 74), (156, 157, 159, 158), (29, 48, 50, 32), (147, 146, 144, 145), (7, 85, 49, 33), (145, 144, 138, 139), (90, 91, 54, 55), (88, 89, 91, 90), (139, 138, 136, 137), (122, 164, 167, 159, 157, 136, 138, 144, 146, 111, 109, 132, 134, 115, 113, 107, 103, 119, 117, 140, 142, 148, 150, 128, 130, 160, 162, 124, 126, 155, 153, 120), (110, 111, 146, 147), (55, 54, 52, 53), (108, 109, 111, 110), (53, 52, 98, 99), (133, 132, 109, 108), (99, 98, 96, 97), (135, 134, 132, 133), (97, 96, 58, 59), (114, 115, 134, 135), (59, 58, 56, 57), (112, 113, 115, 114), (57, 56, 82, 83), (106, 107, 113, 112), (83, 82, 80, 81), (102, 103, 107, 106), (81, 80, 70, 71), (118, 119, 103, 102), (71, 70, 68, 69), (116, 117, 119, 118), (69, 68, 37, 36), (141, 140, 117, 116), (36, 37, 39, 38), (143, 142, 140, 141), (38, 39, 13, 12), (149, 148, 142, 143), (12, 13, 15, 14), (151, 150, 148, 149), (14, 15, 21, 20), (129, 128, 150, 151), (20, 21, 23, 22), (131, 130, 128, 129), (22, 23, 62, 63), (161, 160, 130, 131), (63, 62, 60, 61), (163, 162, 160, 161), (61, 60, 17, 16), (125, 124, 162, 163), (16, 17, 19, 18), (127, 126, 124, 125), (18, 19, 78, 79), (152, 153, 155, 154), (79, 78, 76, 77), (154, 155, 126, 127), (77, 76, 66, 67), (154, 127, 125, 163, 161, 131, 129, 151, 149, 143, 141, 116, 118, 102, 106, 112, 114, 135, 133, 108, 110, 147, 145, 139, 137, 156, 158, 166, 165, 123, 121, 152), (121, 120, 153, 152), (67, 66, 64, 65), (158, 159, 167, 166), (123, 122, 120, 121), (65, 64, 93, 92), (166, 167, 164, 165), (165, 164, 122, 123), (92, 93, 95, 94), (46, 100, 105, 95, 93, 64, 66, 76, 78, 19, 17, 60, 62, 23, 21, 15, 13, 39, 37, 68, 70, 80, 82, 56, 58, 96, 98, 52, 54, 91, 89, 44), (104, 105, 100, 101), (94, 95, 105, 104), (137, 136, 157, 156), (90, 55, 53, 99, 97, 59, 57, 83, 81, 71, 69, 36, 38, 12, 14, 20, 22, 63, 61, 16, 18, 79, 77, 67, 65, 92, 94, 104, 101, 47, 45, 88), (207, 204, 169, 168), (226, 205, 170, 237), (211, 194, 216, 209), (248, 207, 168, 229), (239, 237, 170, 171), (250, 228, 173, 172), (172, 173, 176, 177), (236, 174, 178, 224), (174, 175, 179, 178), (250, 172, 177, 231), (178, 179, 193, 194), (171, 170, 192, 195), (181, 180, 190, 191), (210, 215, 191, 190), (213, 210, 190, 180), (205, 178, 194, 182), (212, 211, 189, 181), (206, 171, 195, 183), (214, 188, 219, 208), (224, 178, 205, 226), (188, 189, 218, 219), (231, 177, 207, 248), (189, 188, 180, 181), (194, 193, 217, 216), (177, 176, 204, 207), (209, 208, 219, 218), (214, 213, 180, 188), (170, 205, 182, 192), (215, 212, 181, 191), (179, 206, 183, 193), (262, 263, 277, 276), (189, 211, 209, 218), (179, 225, 227, 206), (183, 195, 210, 213), (195, 192, 215, 210), (227, 248, 229, 239), (230, 226, 237, 251), (193, 183, 213, 214), (228, 236, 224, 249), (193, 214, 208, 217), (229, 251, 237, 239), (182, 194, 211, 212), (216, 217, 208, 209), (192, 182, 212, 215), (175, 238, 225, 179), (206, 227, 239, 171), (176, 249, 230, 204), (249, 224, 226, 230), (294, 295, 309, 308), (168, 169, 251, 229), (175, 174, 236, 238), (260, 261, 263, 262), (349, 348, 346, 347), (173, 228, 249, 176), (265, 264, 261, 260), (238, 236, 228, 250), (204, 230, 251, 169), (292, 293, 295, 294), (238, 250, 231, 225), (225, 231, 248, 227), (310, 311, 348, 349), (276, 277, 279, 278), (278, 279, 185, 184), (308, 309, 311, 310), (298, 299, 293, 292), (184, 185, 187, 186), (296, 297, 299, 298), (186, 187, 253, 252), (314, 315, 297, 296), (252, 253, 255, 254), (312, 313, 315, 314), (254, 255, 273, 272), (331, 330, 313, 312), (272, 273, 275, 274), (333, 332, 330, 331), (274, 275, 282, 283), (322, 323, 332, 333), (283, 282, 280, 281), (320, 321, 323, 322), (281, 280, 233, 232), (302, 303, 321, 320), (232, 233, 235, 234), (300, 301, 303, 302), (234, 235, 221, 220), (306, 307, 301, 300), (220, 221, 223, 222), (304, 305, 307, 306), (222, 223, 257, 256), (343, 342, 305, 304), (256, 257, 259, 258), (345, 344, 342, 343), (258, 259, 270, 271), (336, 337, 344, 345), (271, 270, 268, 269), (334, 335, 337, 336), (269, 268, 245, 244), (318, 319, 335, 334), (244, 245, 247, 246), (316, 317, 319, 318), (246, 247, 201, 200), (290, 291, 317, 316), (200, 201, 203, 202), (267, 266, 291, 290), (202, 203, 197, 196), (340, 341, 266, 267), (196, 197, 199, 198), (338, 339, 341, 340), (198, 199, 241, 240), (329, 328, 325, 324), (341, 339, 327, 325, 328, 351, 346, 348, 311, 309, 295, 293, 299, 297, 315, 313, 330, 332, 323, 321, 303, 301, 307, 305, 342, 344, 337, 335, 319, 317, 291, 266), (240, 241, 243, 242), (324, 325, 327, 326), (347, 346, 351, 350), (242, 243, 286, 287), (326, 327, 339, 338), (338, 340, 267, 290, 316, 318, 334, 336, 345, 343, 304, 306, 300, 302, 320, 322, 333, 331, 312, 314, 296, 298, 292, 294, 308, 310, 349, 347, 350, 329, 324, 326), (287, 286, 284, 285), (288, 289, 264, 265), (276, 278, 184, 186, 252, 254, 272, 274, 283, 281, 232, 234, 220, 222, 256, 258, 271, 269, 244, 246, 200, 202, 196, 198, 240, 242, 287, 285, 288, 265, 260, 262), (285, 284, 289, 288), (350, 351, 328, 329), (279, 277, 263, 261, 264, 289, 284, 286, 243, 241, 199, 197, 203, 201, 247, 245, 268, 270, 259, 257, 223, 221, 235, 233, 280, 282, 275, 273, 255, 253, 187, 185)])
me_cube_004.polygons.foreach_set('use_smooth', [True] * 228)
me_cube_004.materials.append(mat_material_002)
me_cube_004.use_remesh_preserve_volume = False
me_cube_004.use_remesh_preserve_attributes = False
me_cube_004.use_mirror_vertex_groups = False
me_cube_004.update()
me_cylinder_001 = bpy.data.meshes.new('Cylinder.001')
me_cylinder_001.from_pydata([(-3.702e-07, 1.0, -2.901), (0.0, 1.0, 1.0), (0.1951, 0.9808, -2.901), (0.1951, 0.9808, 1.0), (0.3827, 0.9239, -2.901), (0.3827, 0.9239, 1.0), (0.5556, 0.8315, -2.901), (0.5556, 0.8315, 1.0), (0.7071, 0.7071, -2.901), (0.7071, 0.7071, 1.0), (0.8315, 0.5556, -2.901), (0.8315, 0.5556, 1.0), (0.9239, 0.3827, -2.901), (0.9239, 0.3827, 1.0), (0.9808, 0.1951, -2.901), (0.9808, 0.1951, 1.0), (1.0, 3.31e-07, -2.901), (1.0, 7.55e-08, 1.0), (0.9808, -0.1951, -2.901), (0.9808, -0.1951, 1.0), (0.9239, -0.3827, -2.901), (0.9239, -0.3827, 1.0), (0.8315, -0.5556, -2.901), (0.8315, -0.5556, 1.0), (0.7071, -0.7071, -2.901), (0.7071, -0.7071, 1.0), (0.5556, -0.8315, -2.901), (0.5556, -0.8315, 1.0), (0.3827, -0.9239, -2.901), (0.3827, -0.9239, 1.0), (0.1951, -0.9808, -2.901), (0.1951, -0.9808, 1.0), (-6.961e-07, -1.0, -2.901), (-3.258e-07, -1.0, 1.0), (-0.1951, -0.9808, -2.901), (-0.1951, -0.9808, 1.0), (-0.3827, -0.9239, -2.901), (-0.3827, -0.9239, 1.0), (-0.5556, -0.8315, -2.901), (-0.5556, -0.8315, 1.0), (-0.7071, -0.7071, -2.901), (-0.7071, -0.7071, 1.0), (-0.8315, -0.5556, -2.901), (-0.8315, -0.5556, 1.0), (-0.9239, -0.3827, -2.901), (-0.9239, -0.3827, 1.0), (-0.9808, -0.1951, -2.901), (-0.9808, -0.1951, 1.0), (-1.0, 1.221e-06, -2.901), (-1.0, 9.656e-07, 1.0), (-0.9808, 0.1951, -2.901), (-0.9808, 0.1951, 1.0), (-0.9239, 0.3827, -2.901), (-0.9239, 0.3827, 1.0), (-0.8315, 0.5556, -2.901), (-0.8315, 0.5556, 1.0), (-0.7071, 0.7071, -2.901), (-0.7071, 0.7071, 1.0), (-0.5556, 0.8315, -2.901), (-0.5556, 0.8315, 1.0), (-0.3827, 0.9239, -2.901), (-0.3827, 0.9239, 1.0), (-0.1951, 0.9808, -2.901), (-0.1951, 0.9808, 1.0), (-3.888e-07, 0.9095, -3.029), (0.1774, 0.8921, -3.029), (0.3481, 0.8403, -3.029), (0.5053, 0.7562, -3.029), (0.6431, 0.6431, -3.029), (0.7562, 0.5053, -3.029), (0.8403, 0.3481, -3.029), (0.8921, 0.1774, -3.029), (0.9095, 3.686e-07, -3.029), (0.8921, -0.1774, -3.029), (0.8403, -0.3481, -3.029), (0.7562, -0.5053, -3.029), (0.6431, -0.6431, -3.029), (0.5053, -0.7562, -3.029), (0.3481, -0.8403, -3.029), (0.1774, -0.8921, -3.029), (-6.852e-07, -0.9095, -3.029), (-0.1774, -0.8921, -3.029), (-0.3481, -0.8403, -3.029), (-0.5053, -0.7562, -3.029), (-0.6431, -0.6431, -3.029), (-0.7562, -0.5053, -3.029), (-0.8403, -0.3481, -3.029), (-0.8921, -0.1774, -3.029), (-0.9095, 1.178e-06, -3.029), (-0.8921, 0.1774, -3.029), (-0.8403, 0.3481, -3.029), (-0.7562, 0.5053, -3.029), (-0.6431, 0.6431, -3.029), (-0.5053, 0.7562, -3.029), (-0.3481, 0.8403, -3.029), (-0.1774, 0.8921, -3.029), (-2.21e-06, 0.9095, -15.06), (0.1774, 0.8921, -15.06), (0.3481, 0.8403, -15.06), (0.5053, 0.7563, -15.06), (0.6431, 0.6431, -15.06), (0.7562, 0.5053, -15.06), (0.8403, 0.3481, -15.06), (0.8921, 0.1774, -15.06), (0.9095, 1.985e-06, -15.06), (0.8921, -0.1774, -15.06), (0.8403, -0.3481, -15.06), (0.7562, -0.5053, -15.06), (0.6431, -0.6431, -15.06), (0.5053, -0.7562, -15.06), (0.3481, -0.8403, -15.06), (0.1774, -0.8921, -15.06), (-2.507e-06, -0.9095, -15.06), (-0.1774, -0.8921, -15.06), (-0.3481, -0.8403, -15.06), (-0.5053, -0.7562, -15.06), (-0.6431, -0.6431, -15.06), (-0.7563, -0.5053, -15.06), (-0.8403, -0.3481, -15.06), (-0.8921, -0.1774, -15.06), (-0.9095, 2.794e-06, -15.06), (-0.8921, 0.1774, -15.06), (-0.8403, 0.3481, -15.06), (-0.7563, 0.5053, -15.06), (-0.6431, 0.6431, -15.06), (-0.5053, 0.7563, -15.06), (-0.3481, 0.8403, -15.06), (-0.1774, 0.8921, -15.06), (-5.349e-06, 1.33, -17.5), (0.2595, 1.305, -17.5), (0.509, 1.229, -17.5), (0.739, 1.106, -17.5), (0.9406, 0.9406, -17.5), (1.106, 0.739, -17.5), (1.229, 0.5091, -17.5), (1.305, 0.2595, -17.5), (1.33, 1.721e-06, -17.5), (1.305, -0.2595, -17.5), (1.229, -0.509, -17.5), (1.106, -0.739, -17.5), (0.9406, -0.9406, -17.5), (0.739, -1.106, -17.5), (0.509, -1.229, -17.5), (0.2595, -1.305, -17.5), (-5.782e-06, -1.33, -17.5), (-0.2595, -1.305, -17.5), (-0.5091, -1.229, -17.5), (-0.739, -1.106, -17.5), (-0.9406, -0.9406, -17.5), (-1.106, -0.739, -17.5), (-1.229, -0.509, -17.5), (-1.305, -0.2595, -17.5), (-1.33, 2.905e-06, -17.5), (-1.305, 0.2595, -17.5), (-1.229, 0.5091, -17.5), (-1.106, 0.739, -17.5), (-0.9406, 0.9406, -17.5), (-0.739, 1.106, -17.5), (-0.5091, 1.229, -17.5), (-0.2595, 1.305, -17.5), (-5.436e-06, 1.33, -20.62), (0.2595, 1.305, -20.62), (0.509, 1.229, -20.62), (0.739, 1.106, -20.62), (0.9406, 0.9406, -20.62), (1.106, 0.739, -20.62), (1.229, 0.5091, -20.62), (1.305, 0.2595, -20.62), (1.33, 1.62e-06, -20.62), (1.305, -0.2595, -20.62), (1.229, -0.509, -20.62), (1.106, -0.739, -20.62), (0.9406, -0.9406, -20.62), (0.739, -1.106, -20.62), (0.509, -1.229, -20.62), (0.2595, -1.305, -20.62), (-5.87e-06, -1.33, -20.62), (-0.2595, -1.305, -20.62), (-0.5091, -1.229, -20.62), (-0.739, -1.106, -20.62), (-0.9406, -0.9406, -20.62), (-1.106, -0.739, -20.62), (-1.229, -0.509, -20.62), (-1.305, -0.2595, -20.62), (-1.33, 2.804e-06, -20.62), (-1.305, 0.2595, -20.62), (-1.229, 0.5091, -20.62), (-1.106, 0.739, -20.62), (-0.9406, 0.9406, -20.62), (-0.739, 1.106, -20.62), (-0.5091, 1.229, -20.62), (-0.2595, 1.305, -20.62), (2.121e-08, 0.8213, 1.0), (0.1602, 0.8056, 1.0), (0.3143, 0.7588, 1.0), (0.4563, 0.6829, 1.0), (0.5808, 0.5808, 1.0), (0.6829, 0.4563, 1.0), (0.7588, 0.3143, 1.0), (0.8056, 0.1602, 1.0), (0.8213, 1.129e-07, 1.0), (0.8056, -0.1602, 1.0), (0.7588, -0.3143, 1.0), (0.6829, -0.4563, 1.0), (0.5808, -0.5808, 1.0), (0.4563, -0.6829, 1.0), (0.3143, -0.7588, 1.0), (0.1602, -0.8056, 1.0), (-2.464e-07, -0.8213, 1.0), (-0.1602, -0.8056, 1.0), (-0.3143, -0.7588, 1.0), (-0.4563, -0.6829, 1.0), (-0.5808, -0.5808, 1.0), (-0.6829, -0.4563, 1.0), (-0.7588, -0.3143, 1.0), (-0.8056, -0.1602, 1.0), (-0.8213, 8.44e-07, 1.0), (-0.8056, 0.1602, 1.0), (-0.7588, 0.3143, 1.0), (-0.6829, 0.4563, 1.0), (-0.5808, 0.5808, 1.0), (-0.4563, 0.6829, 1.0), (-0.3143, 0.7588, 1.0), (-0.1602, 0.8056, 1.0), (-4.16e-06, 0.8214, -20.47), (0.1602, 0.8056, -20.47), (0.3143, 0.7588, -20.47), (0.4563, 0.6829, -20.47), (0.5808, 0.5808, -20.47), (0.6829, 0.4563, -20.47), (0.7588, 0.3143, -20.47), (0.8056, 0.1602, -20.47), (0.8213, 2.998e-06, -20.47), (0.8056, -0.1602, -20.47), (0.7588, -0.3143, -20.47), (0.6829, -0.4563, -20.47), (0.5808, -0.5808, -20.47), (0.4563, -0.6829, -20.47), (0.3143, -0.7588, -20.47), (0.1602, -0.8056, -20.47), (-4.428e-06, -0.8213, -20.47), (-0.1602, -0.8056, -20.47), (-0.3143, -0.7588, -20.47), (-0.4563, -0.6829, -20.47), (-0.5808, -0.5808, -20.47), (-0.6829, -0.4563, -20.47), (-0.7588, -0.3143, -20.47), (-0.8056, -0.1602, -20.47), (-0.8214, 3.729e-06, -20.47), (-0.8056, 0.1602, -20.47), (-0.7588, 0.3143, -20.47), (-0.6829, 0.4563, -20.47), (-0.5808, 0.5808, -20.47), (-0.4563, 0.6829, -20.47), (-0.3143, 0.7588, -20.47), (-0.1602, 0.8056, -20.47), (-0.6431, 0.6431, -10.78), (-0.7562, 0.5053, -10.78), (-0.8921, 0.1774, -10.78), (-0.9095, 2.22e-06, -10.78), (-0.8403, -0.3481, -10.78), (-0.7563, -0.5053, -10.78), (-0.5053, -0.7562, -10.78), (-0.3481, -0.8403, -10.78), (-1.86e-06, -0.9095, -10.78), (0.1774, -0.8921, -10.78), (0.5053, -0.7562, -10.78), (0.6431, -0.6431, -10.78), (0.8403, -0.3481, -10.78), (0.8921, -0.1774, -10.78), (0.8921, 0.1774, -10.78), (0.8403, 0.3481, -10.78), (0.6431, 0.6431, -10.78), (0.5053, 0.7562, -10.78), (0.1774, 0.8921, -10.78), (-1.563e-06, 0.9095, -10.78), (-0.3481, 0.8403, -10.78), (-0.5053, 0.7563, -10.78), (-0.8403, 0.3481, -10.78), (-0.8921, -0.1774, -10.78), (-0.6431, -0.6431, -10.78), (-0.1774, -0.8921, -10.78), (0.3481, -0.8403, -10.78), (0.7562, -0.5053, -10.78), (0.9095, 1.411e-06, -10.78), (0.7562, 0.5053, -10.78), (0.3481, 0.8403, -10.78), (-0.1774, 0.8921, -10.78), (-0.3972, -0.9589, -10.72), (-1.038, 2.297e-06, -10.72), (-0.863, 0.5766, -10.72), (-0.863, -0.5766, -10.72), (0.3481, 0.8403, -9.632), (0.7562, 0.5053, -9.632), (0.9095, 1.256e-06, -9.632), (0.7562, -0.5053, -9.632), (-0.9589, 0.3972, -9.7), (-0.5766, 0.863, -9.7), (-1.409e-06, 1.038, -9.7), (0.5766, 0.863, -9.7), (0.3972, -0.9589, -10.72), (-0.7339, -0.7339, -10.72), (-1.018, -0.2025, -10.72), (-0.2025, -1.018, -10.72), (0.3481, -0.8403, -9.632), (-0.1774, -0.8921, -9.632), (-0.6431, -0.6431, -9.632), (-0.8921, -0.1774, -9.632), (0.9589, 0.3972, -10.72), (0.7339, -0.7339, -10.72), (0.2025, -1.018, -10.72), (1.018, -0.2025, -10.72), (-0.8403, -0.3481, -9.632), (-0.8921, 0.1774, -9.632), (-0.6431, 0.6431, -9.632), (-0.1774, 0.8921, -9.632), (0.8403, -0.3481, -9.632), (0.5053, -0.7562, -9.632), (-1.685e-06, -0.9095, -9.632), (-0.5053, -0.7562, -9.632), (-0.3972, 0.9589, -10.72), (0.7339, 0.7339, -10.72), (1.018, 0.2025, -10.72), (0.2025, 1.018, -10.72), (0.3972, -0.9589, -9.7), (-0.2025, -1.018, -9.7), (-0.7339, -0.7339, -9.7), (-1.018, -0.2025, -9.7), (-0.9589, 0.3972, -10.72), (-1.577e-06, 1.038, -10.72), (0.5766, 0.863, -10.72), (-0.5766, 0.863, -10.72), (-0.9589, -0.3972, -9.7), (-1.018, 0.2025, -9.7), (-0.7339, 0.7339, -9.7), (-0.2025, 1.018, -9.7), (-0.3481, 0.8403, -9.632), (0.1774, 0.8921, -9.632), (0.6431, 0.6431, -9.632), (0.8921, 0.1774, -9.632), (-0.9589, -0.3972, -10.72), (-0.7339, 0.7339, -10.72), (-0.2025, 1.018, -10.72), (-1.018, 0.2025, -10.72), (-0.3972, -0.9589, -9.7), (-0.863, -0.5766, -9.7), (-1.038, 2.16e-06, -9.7), (-0.863, 0.5766, -9.7), (-0.5766, -0.863, -9.7), (0.9589, -0.3972, -9.7), (-1.748e-06, -1.038, -9.7), (0.5766, -0.863, -9.7), (-0.3481, -0.8403, -9.632), (-0.7563, -0.5053, -9.632), (-0.9095, 2.066e-06, -9.632), (-0.7562, 0.5053, -9.632), (0.3972, 0.9589, -10.72), (1.038, 1.374e-06, -10.72), (0.863, -0.5766, -10.72), (0.863, 0.5766, -10.72), (-0.3972, 0.9589, -9.7), (0.2025, 1.018, -9.7), (0.7339, 0.7339, -9.7), (1.018, 0.2025, -9.7), (0.8403, 0.3481, -9.632), (0.8921, -0.1774, -9.632), (0.6431, -0.6431, -9.632), (0.1774, -0.8921, -9.632), (-0.8403, 0.3481, -9.632), (-0.5053, 0.7563, -9.632), (-1.389e-06, 0.9095, -9.632), (0.5053, 0.7562, -9.632), (1.018, -0.2025, -9.7), (0.7339, -0.7339, -9.7), (0.9589, 0.3972, -9.7), (0.2025, -1.018, -9.7), (0.5766, -0.863, -10.72), (-0.5766, -0.863, -10.72), (-1.915e-06, -1.038, -10.72), (0.9589, -0.3972, -10.72), (0.3972, 0.9589, -9.7), (0.863, 0.5766, -9.7), (1.038, 1.236e-06, -9.7), (0.863, -0.5766, -9.7)], [], [(0, 1, 3, 2), (2, 3, 5, 4), (4, 5, 7, 6), (6, 7, 9, 8), (8, 9, 11, 10), (10, 11, 13, 12), (12, 13, 15, 14), (14, 15, 17, 16), (16, 17, 19, 18), (18, 19, 21, 20), (20, 21, 23, 22), (22, 23, 25, 24), (24, 25, 27, 26), (26, 27, 29, 28), (28, 29, 31, 30), (30, 31, 33, 32), (32, 33, 35, 34), (34, 35, 37, 36), (36, 37, 39, 38), (38, 39, 41, 40), (40, 41, 43, 42), (42, 43, 45, 44), (44, 45, 47, 46), (46, 47, 49, 48), (48, 49, 51, 50), (50, 51, 53, 52), (52, 53, 55, 54), (54, 55, 57, 56), (56, 57, 59, 58), (58, 59, 61, 60), (61, 59, 221, 222), (62, 63, 1, 0), (60, 61, 63, 62), (58, 60, 94, 93), (257, 256, 124, 123), (56, 58, 93, 92), (54, 56, 92, 91), (52, 54, 91, 90), (50, 52, 90, 89), (48, 50, 89, 88), (46, 48, 88, 87), (44, 46, 87, 86), (0, 2, 65, 64), (42, 44, 86, 85), (40, 42, 85, 84), (38, 40, 84, 83), (36, 38, 83, 82), (34, 36, 82, 81), (32, 34, 81, 80), (30, 32, 80, 79), (28, 30, 79, 78), (26, 28, 78, 77), (24, 26, 77, 76), (22, 24, 76, 75), (20, 22, 75, 74), (18, 20, 74, 73), (16, 18, 73, 72), (14, 16, 72, 71), (12, 14, 71, 70), (10, 12, 70, 69), (8, 10, 69, 68), (6, 8, 68, 67), (4, 6, 67, 66), (2, 4, 66, 65), (62, 0, 64, 95), (60, 62, 95, 94), (126, 127, 159, 158), (259, 258, 121, 120), (261, 260, 118, 117), (263, 262, 115, 114), (265, 264, 112, 111), (267, 266, 109, 108), (269, 268, 106, 105), (271, 270, 103, 102), (273, 272, 100, 99), (275, 274, 97, 96), (277, 276, 126, 125), (278, 257, 123, 122), (279, 259, 120, 119), (280, 261, 117, 116), (281, 263, 114, 113), (282, 265, 111, 110), (283, 267, 108, 107), (284, 269, 105, 104), (285, 271, 102, 101), (286, 273, 99, 98), (287, 275, 96, 127), (256, 277, 125, 124), (258, 278, 122, 121), (260, 279, 119, 118), (262, 280, 116, 115), (264, 281, 113, 112), (266, 282, 110, 109), (268, 283, 107, 106), (270, 284, 104, 103), (272, 285, 101, 100), (274, 286, 98, 97), (276, 287, 127, 126), (158, 159, 191, 190), (123, 124, 156, 155), (120, 121, 153, 152), (117, 118, 150, 149), (114, 115, 147, 146), (111, 112, 144, 143), (108, 109, 141, 140), (105, 106, 138, 137), (102, 103, 135, 134), (99, 100, 132, 131), (96, 97, 129, 128), (125, 126, 158, 157), (122, 123, 155, 154), (119, 120, 152, 151), (116, 117, 149, 148), (113, 114, 146, 145), (110, 111, 143, 142), (107, 108, 140, 139), (104, 105, 137, 136), (101, 102, 134, 133), (98, 99, 131, 130), (127, 96, 128, 159), (124, 125, 157, 156), (121, 122, 154, 153), (118, 119, 151, 150), (115, 116, 148, 147), (112, 113, 145, 144), (109, 110, 142, 141), (106, 107, 139, 138), (103, 104, 136, 135), (100, 101, 133, 132), (97, 98, 130, 129), (183, 184, 248, 247), (155, 156, 188, 187), (152, 153, 185, 184), (149, 150, 182, 181), (146, 147, 179, 178), (143, 144, 176, 175), (140, 141, 173, 172), (137, 138, 170, 169), (134, 135, 167, 166), (131, 132, 164, 163), (128, 129, 161, 160), (157, 158, 190, 189), (154, 155, 187, 186), (151, 152, 184, 183), (148, 149, 181, 180), (145, 146, 178, 177), (142, 143, 175, 174), (139, 140, 172, 171), (136, 137, 169, 168), (133, 134, 166, 165), (130, 131, 163, 162), (159, 128, 160, 191), (156, 157, 189, 188), (153, 154, 186, 185), (150, 151, 183, 182), (147, 148, 180, 179), (144, 145, 177, 176), (141, 142, 174, 173), (138, 139, 171, 170), (135, 136, 168, 167), (132, 133, 165, 164), (129, 130, 162, 161), (198, 197, 229, 230), (59, 57, 220, 221), (57, 55, 219, 220), (55, 53, 218, 219), (53, 51, 217, 218), (51, 49, 216, 217), (49, 47, 215, 216), (47, 45, 214, 215), (3, 1, 192, 193), (45, 43, 213, 214), (43, 41, 212, 213), (41, 39, 211, 212), (39, 37, 210, 211), (37, 35, 209, 210), (35, 33, 208, 209), (33, 31, 207, 208), (31, 29, 206, 207), (29, 27, 205, 206), (27, 25, 204, 205), (25, 23, 203, 204), (23, 21, 202, 203), (21, 19, 201, 202), (19, 17, 200, 201), (17, 15, 199, 200), (15, 13, 198, 199), (13, 11, 197, 198), (11, 9, 196, 197), (9, 7, 195, 196), (7, 5, 194, 195), (5, 3, 193, 194), (1, 63, 223, 192), (63, 61, 222, 223), (195, 194, 226, 227), (192, 223, 255, 224), (221, 220, 252, 253), (218, 217, 249, 250), (215, 214, 246, 247), (212, 211, 243, 244), (209, 208, 240, 241), (206, 205, 237, 238), (203, 202, 234, 235), (200, 199, 231, 232), (197, 196, 228, 229), (194, 193, 225, 226), (223, 222, 254, 255), (220, 219, 251, 252), (217, 216, 248, 249), (214, 213, 245, 246), (211, 210, 242, 243), (208, 207, 239, 240), (205, 204, 236, 237), (202, 201, 233, 234), (199, 198, 230, 231), (196, 195, 227, 228), (193, 192, 224, 225), (222, 221, 253, 254), (219, 218, 250, 251), (216, 215, 247, 248), (213, 212, 244, 245), (210, 209, 241, 242), (207, 206, 238, 239), (204, 203, 235, 236), (201, 200, 232, 233), (182, 183, 247, 246), (181, 182, 246, 245), (180, 181, 245, 244), (179, 180, 244, 243), (179, 243, 242, 178), (178, 242, 241, 177), (177, 241, 240, 176), (176, 240, 239, 175), (175, 239, 238, 174), (174, 238, 237, 173), (173, 237, 236, 172), (172, 236, 235, 171), (171, 235, 234, 170), (170, 234, 233, 169), (169, 233, 232, 168), (168, 232, 231, 167), (167, 231, 230, 166), (166, 230, 229, 165), (165, 229, 228, 164), (164, 228, 227, 163), (162, 163, 227, 226), (161, 162, 226, 225), (160, 161, 225, 224), (191, 160, 224, 255), (190, 191, 255, 254), (189, 190, 254, 253), (188, 189, 253, 252), (187, 188, 252, 251), (186, 187, 251, 250), (185, 186, 250, 249), (184, 185, 249, 248), (290, 341, 256, 257), (289, 343, 258, 259), (291, 340, 260, 261), (288, 377, 262, 263), (310, 378, 264, 265), (309, 376, 266, 267), (311, 379, 268, 269), (308, 322, 270, 271), (330, 321, 272, 273), (329, 323, 274, 275), (331, 320, 276, 277), (328, 290, 257, 278), (302, 289, 259, 279), (301, 291, 261, 280), (303, 288, 263, 281), (300, 310, 265, 282), (358, 309, 267, 283), (357, 311, 269, 284), (359, 308, 271, 285), (356, 330, 273, 286), (342, 329, 275, 287), (341, 331, 277, 256), (343, 328, 278, 258), (340, 302, 279, 260), (377, 301, 280, 262), (378, 303, 281, 264), (376, 300, 282, 266), (379, 358, 283, 268), (322, 357, 284, 270), (321, 359, 285, 272), (323, 356, 286, 274), (320, 342, 287, 276), (87, 88, 354, 307), (68, 69, 293, 338), (367, 318, 350, 375), (335, 298, 329, 342), (92, 93, 369, 314), (317, 304, 324, 351), (348, 326, 301, 377), (79, 80, 318, 367), (374, 363, 322, 308), (89, 90, 368, 313), (94, 95, 315, 336), (82, 83, 319, 352), (360, 335, 342, 320), (81, 82, 352, 305), (349, 383, 358, 379), (345, 332, 340, 291), (84, 85, 353, 306), (324, 375, 310, 300), (83, 84, 306, 319), (76, 77, 317, 366), (333, 296, 328, 343), (362, 381, 359, 321), (86, 87, 307, 312), (73, 74, 316, 365), (296, 347, 290, 328), (78, 79, 367, 304), (371, 338, 362, 299), (75, 76, 366, 295), (381, 374, 308, 359), (80, 81, 305, 318), (295, 366, 373, 383), (70, 71, 339, 364), (382, 372, 311, 357), (77, 78, 304, 317), (338, 293, 381, 362), (67, 68, 338, 371), (72, 73, 365, 294), (299, 362, 321, 330), (361, 380, 356, 323), (91, 92, 314, 355), (315, 370, 298, 335), (69, 70, 364, 293), (74, 75, 295, 316), (373, 351, 376, 309), (93, 94, 336, 369), (346, 333, 343, 289), (71, 72, 294, 339), (313, 368, 296, 333), (64, 65, 337, 370), (334, 297, 331, 341), (95, 64, 370, 315), (88, 89, 313, 354), (332, 327, 302, 340), (297, 360, 320, 331), (66, 67, 371, 292), (85, 86, 312, 353), (65, 66, 292, 337), (90, 91, 355, 368), (325, 344, 288, 303), (363, 382, 357, 322), (298, 361, 323, 329), (368, 355, 347, 296), (347, 334, 341, 290), (383, 373, 309, 358), (369, 336, 360, 297), (380, 299, 330, 356), (352, 319, 348, 344), (375, 350, 378, 310), (327, 346, 289, 302), (351, 324, 300, 376), (372, 349, 379, 311), (294, 365, 372, 382), (326, 345, 291, 301), (293, 364, 374, 381), (365, 316, 349, 372), (344, 348, 377, 288), (319, 306, 326, 348), (350, 325, 303, 378), (305, 352, 344, 325), (292, 371, 299, 380), (355, 314, 334, 347), (312, 307, 327, 332), (306, 353, 345, 326), (353, 312, 332, 345), (304, 367, 375, 324), (370, 337, 361, 298), (354, 313, 333, 346), (364, 339, 363, 374), (314, 369, 297, 334), (318, 305, 325, 350), (337, 292, 380, 361), (336, 315, 335, 360), (316, 295, 383, 349), (339, 294, 382, 363), (307, 354, 346, 327), (366, 317, 351, 373)])
me_cylinder_001.polygons.foreach_set('use_smooth', [True] * 384)
me_cylinder_001.materials.append(mat_material_001)
me_cylinder_001.use_remesh_preserve_volume = False
me_cylinder_001.use_remesh_preserve_attributes = False
me_cylinder_001.use_mirror_vertex_groups = False
me_cylinder_001.update()
me_cube_002 = bpy.data.meshes.new('Cube.002')
me_cube_002.from_pydata([(-17.25, -1.0, -1.0), (-17.25, 1.0, -1.0), (1.0, 1.0, -1.0), (1.0, -1.0, -1.0), (-17.25, -1.0, 1.0), (-17.25, 1.0, 1.0), (1.0, 1.0, 1.0), (1.0, -1.0, 1.0), (-14.44, -1.708, -0.9122), (-14.44, 1.708, -0.9122), (-1.887, 1.708, -0.9122), (-1.887, -1.708, -0.9122), (-14.44, -1.708, 0.2223), (-14.44, 1.708, 0.2223), (-1.887, 1.708, 0.2223), (-1.887, -1.708, 0.2223), (-11.67, 1.708, 0.2223), (-11.67, 1.708, -0.9122), (-11.67, -1.708, 0.2223), (-11.67, -1.708, -0.9122), (-9.465, -1.278, 2.302), (-9.465, 1.271, 2.302), (-9.465, -0.7862, 2.302), (-11.67, -0.7862, 2.302), (-11.67, 1.271, 2.302), (-11.67, -1.278, 2.302), (-9.465, 0.7773, 2.302), (-11.67, 0.7773, 2.302), (-9.92, 1.268, 0.2223), (-11.67, 1.268, -0.9122), (-11.67, 1.268, 0.2223), (-9.92, 1.268, -0.9122), (-9.92, -1.708, 0.2223), (-9.92, 1.708, -0.9122), (-9.92, -1.708, -0.9122), (-9.92, 1.708, 0.2223), (-14.44, -1.276, 0.2223), (-14.44, -1.276, -0.9122), (-1.887, -1.276, 0.2223), (-1.887, -1.276, -0.9122), (-9.92, -1.276, -0.9122), (-9.92, -1.276, 0.2223), (-11.67, -1.276, 0.2223), (-11.67, -1.276, -0.9122), (-14.44, 1.268, -0.9122), (-1.887, 1.268, 0.2223), (-1.887, 1.268, -0.9122), (-14.44, 1.268, 0.2223), (-11.67, 1.268, 1.262), (-9.92, 1.268, 1.262), (-11.67, 1.708, 1.262), (-9.92, 1.708, 1.262), (-11.67, -1.708, 1.262), (-11.67, -1.276, 1.262), (-9.92, -1.276, 1.262), (-9.92, -1.708, 1.262), (-16.53, -1.0, 1.406), (-16.53, 1.0, 1.406), (-11.09, 0.7831, 1.406), (-11.09, -0.7831, 1.406), (-16.53, -1.0, 2.384), (-16.53, 1.0, 2.384), (-11.09, 0.7831, 2.384), (-11.09, -0.7831, 2.384), (-14.67, 1.0, 2.384), (-14.67, 1.0, 1.406), (-14.67, -1.0, 2.384), (-14.67, -1.0, 1.406), (-14.27, -0.7831, 2.384), (-14.27, 0.7831, 1.406), (-14.27, -0.7831, 1.406), (-14.27, 0.7831, 2.384), (-10.47, -0.3651, 0.7071), (-10.47, 0.3651, 0.7071), (-2.684, 0.3651, 0.7071), (-2.684, -0.3651, 0.7071), (-10.47, -0.3651, 3.357), (-10.47, 0.3651, 3.357), (-2.684, 0.3651, 3.357), (-2.684, -0.3651, 3.357), (-3.516, 1.19, 0.5902), (1.317, 1.19, 0.5902), (-3.516, 1.167, 0.3617), (1.317, 1.167, 0.3617), (-3.516, 1.101, 0.142), (1.317, 1.101, 0.142), (-3.516, 0.9925, -0.06055), (1.317, 0.9925, -0.06055), (-3.516, 0.8468, -0.2381), (1.317, 0.8468, -0.2381), (-3.516, 0.6693, -0.3837), (1.317, 0.6693, -0.3837), (-3.516, 0.4668, -0.492), (1.317, 0.4668, -0.492), (-3.516, 0.247, -0.5586), (1.317, 0.247, -0.5586), (-3.516, 0.01852, -0.5811), (1.317, 0.01852, -0.5811), (-3.516, -0.21, -0.5586), (1.317, -0.21, -0.5586), (-3.516, -0.4297, -0.492), (1.317, -0.4297, -0.492), (-3.516, -0.6323, -0.3837), (1.317, -0.6323, -0.3837), (-3.516, -0.8098, -0.2381), (1.317, -0.8098, -0.2381), (-3.516, -0.9554, -0.06055), (1.317, -0.9554, -0.06055), (-3.516, -1.064, 0.142), (1.317, -1.064, 0.142), (-3.516, -1.13, 0.3617), (1.317, -1.13, 0.3617), (-3.516, -1.153, 0.5902), (1.317, -1.153, 0.5902), (-3.516, -1.13, 0.8188), (1.317, -1.13, 0.8188), (-3.516, -1.064, 1.038), (1.317, -1.064, 1.038), (-3.516, -0.9554, 1.241), (1.317, -0.9554, 1.241), (-3.516, -0.8098, 1.419), (1.317, -0.8098, 1.419), (-3.516, -0.6323, 1.564), (1.317, -0.6323, 1.564), (-3.516, -0.4297, 1.672), (1.317, -0.4297, 1.672), (-3.516, -0.21, 1.739), (1.317, -0.21, 1.739), (-3.516, 0.01853, 1.762), (1.317, 0.01853, 1.762), (-3.516, 0.247, 1.739), (1.317, 0.247, 1.739), (-3.516, 0.4668, 1.672), (1.317, 0.4668, 1.672), (-3.516, 0.6693, 1.564), (1.317, 0.6693, 1.564), (-3.516, 0.8468, 1.419), (1.317, 0.8468, 1.419), (-3.516, 0.9925, 1.241), (1.317, 0.9925, 1.241), (-3.516, 1.101, 1.038), (1.317, 1.101, 1.038), (-3.516, 1.167, 0.8188), (1.317, 1.167, 0.8188), (-11.67, -1.61, 1.782), (-9.693, -1.148, 1.782), (-9.693, -1.61, 1.782), (-11.67, -1.148, 1.782), (-9.693, 1.584, 1.782), (-9.693, 1.117, 1.782), (-11.67, 1.584, 1.782), (-11.67, 1.117, 1.782)], [], [(4, 5, 1, 0), (5, 6, 2, 1), (6, 7, 3, 2), (7, 4, 0, 3), (0, 1, 2, 3), (7, 6, 5, 4), (47, 13, 9, 44), (35, 14, 10, 33), (38, 15, 11, 39), (18, 12, 8, 19), (31, 33, 10, 46), (30, 16, 13, 47), (13, 16, 17, 9), (32, 18, 19, 34), (44, 9, 17, 29), (147, 144, 25, 23), (12, 36, 37, 8), (34, 40, 39, 11), (15, 32, 34, 11), (29, 17, 33, 31), (15, 38, 41, 32), (16, 35, 33, 17), (45, 14, 35, 28), (19, 43, 40, 34), (8, 37, 43, 19), (18, 42, 36, 12), (151, 149, 26, 27), (45, 38, 39, 46), (14, 45, 46, 10), (38, 45, 28, 41), (37, 44, 29, 43), (40, 31, 46, 39), (20, 22, 23, 25), (42, 30, 47, 36), (41, 28, 30, 42), (26, 21, 24, 27), (36, 47, 44, 37), (30, 28, 49, 48), (43, 29, 31, 40), (149, 148, 21, 26), (35, 16, 50, 51), (28, 35, 51, 49), (150, 151, 27, 24), (16, 30, 48, 50), (148, 150, 24, 21), (146, 145, 22, 20), (145, 147, 23, 22), (144, 146, 20, 25), (42, 18, 52, 53), (32, 41, 54, 55), (41, 42, 53, 54), (18, 32, 55, 52), (60, 61, 57, 56), (71, 62, 58, 69), (62, 63, 59, 58), (66, 60, 56, 67), (70, 69, 58, 59), (66, 64, 61, 60), (61, 64, 65, 57), (68, 66, 67, 70), (56, 57, 65, 67), (68, 71, 64, 66), (67, 65, 69, 70), (64, 71, 69, 65), (63, 62, 71, 68), (63, 68, 70, 59), (76, 77, 73, 72), (77, 78, 74, 73), (78, 79, 75, 74), (79, 76, 72, 75), (72, 73, 74, 75), (79, 78, 77, 76), (80, 81, 83, 82), (82, 83, 85, 84), (84, 85, 87, 86), (86, 87, 89, 88), (88, 89, 91, 90), (90, 91, 93, 92), (92, 93, 95, 94), (94, 95, 97, 96), (96, 97, 99, 98), (98, 99, 101, 100), (100, 101, 103, 102), (102, 103, 105, 104), (104, 105, 107, 106), (106, 107, 109, 108), (108, 109, 111, 110), (110, 111, 113, 112), (112, 113, 115, 114), (114, 115, 117, 116), (116, 117, 119, 118), (118, 119, 121, 120), (120, 121, 123, 122), (122, 123, 125, 124), (124, 125, 127, 126), (126, 127, 129, 128), (128, 129, 131, 130), (130, 131, 133, 132), (132, 133, 135, 134), (134, 135, 137, 136), (136, 137, 139, 138), (138, 139, 141, 140), (83, 81, 143, 141, 139, 137, 135, 133, 131, 129, 127, 125, 123, 121, 119, 117, 115, 113, 111, 109, 107, 105, 103, 101, 99, 97, 95, 93, 91, 89, 87, 85), (142, 143, 81, 80), (140, 141, 143, 142), (80, 82, 84, 86, 88, 90, 92, 94, 96, 98, 100, 102, 104, 106, 108, 110, 112, 114, 116, 118, 120, 122, 124, 126, 128, 130, 132, 134, 136, 138, 140, 142), (53, 52, 144, 147), (55, 54, 145, 146), (54, 53, 147, 145), (52, 55, 146, 144), (50, 48, 151, 150), (48, 49, 149, 151), (49, 51, 148, 149), (51, 50, 150, 148)])
me_cube_002.polygons.foreach_set('use_smooth', [1, 1, 1, 1, 1, 1, 1, 1, 1, 1, 1, 1, 1, 1, 1, 1, 1, 1, 1, 1, 1, 1, 1, 1, 1, 1, 1, 1, 1, 1, 1, 1, 1, 1, 1, 1, 1, 1, 1, 1, 1, 1, 1, 1, 1, 1, 1, 1, 1, 1, 1, 1, 1, 1, 1, 1, 1, 1, 1, 1, 1, 1, 1, 1, 1, 1, 1, 1, 1, 1, 1, 1, 0, 0, 0, 0, 0, 0, 0, 0, 0, 0, 0, 0, 0, 0, 0, 0, 0, 0, 0, 0, 0, 0, 0, 0, 0, 0, 0, 0, 0, 0, 0, 0, 0, 0, 1, 1, 1, 1, 1, 1, 1, 1])
me_cube_002.materials.append(mat_material_002)
me_cube_002.use_remesh_preserve_volume = False
me_cube_002.use_remesh_preserve_attributes = False
me_cube_002.use_mirror_vertex_groups = False
me_cube_002.update()
me_cube = bpy.data.meshes.new('Cube')
me_cube.from_pydata([(-18.49, -0.6372, -2.281), (-18.49, 0.6372, -2.281), (-17.65, 0.6372, -1.951), (-17.65, -0.6372, -1.951), (-19.39, -0.5795, -0.2303), (-19.39, 0.5795, -0.2303), (-18.55, 0.5795, 0.1824), (-18.55, -0.5795, 0.1824), (-18.73, 1.162, -1.961), (-18.73, -1.162, -1.961), (-17.69, 1.162, -1.552), (-17.69, -1.162, -1.552), (-18.66, -0.9758, -2.141), (-17.62, -0.9758, -1.731), (-17.62, 0.9758, -1.731), (-18.66, 0.9758, -2.141), (-19.42, -0.8315, -0.3723), (-19.42, 0.8315, -0.3723), (-18.43, 0.8315, 0.1054), (-18.43, -0.8315, 0.1054), (-18.34, -0.9626, -0.04982), (-18.34, 0.9626, -0.04982), (-19.36, 0.9626, -0.5177), (-19.36, -0.9626, -0.5177), (-18.05, -1.162, -0.6561), (-19.09, 1.162, -1.072), (-19.09, -1.162, -1.072), (-18.05, 1.162, -0.6561), (-18.11, 0.9901, -0.5042), (-19.15, -0.9901, -0.9199), (-19.15, 0.9901, -0.9199), (-18.11, -0.9901, -0.5042), (-18.3, -0.9901, -0.1455), (-19.31, 0.9901, -0.6134), (-19.31, -0.9901, -0.6134), (-18.3, 0.9901, -0.1455), (0.3791, -0.5649, -1.073), (0.3791, 0.5649, -1.073), (0.7961, 0.5649, -1.073), (0.7961, -0.5649, -1.073), (0.365, -0.5137, 1.103), (0.365, 0.5137, 1.103), (0.8101, 0.5137, 1.103), (0.8101, -0.5137, 1.103), (0.3292, 1.03, -0.7307), (0.3292, -1.03, -0.7307), (0.846, 1.03, -0.7307), (0.846, -1.03, -0.7307), (0.3292, -0.8652, -0.9018), (0.846, -0.8652, -0.9018), (0.846, 0.8652, -0.9018), (0.3292, 0.8652, -0.9018), (0.3292, -0.7372, 0.9962), (0.3292, 0.7372, 0.9962), (0.846, 0.7372, 0.9962), (0.846, -0.7372, 0.9962), (0.846, -0.8535, 0.8065), (0.846, 0.8535, 0.8065), (0.3292, 0.8535, 0.8065), (0.3292, -0.8535, 0.8065), (0.846, -1.03, 0.241), (0.3292, 1.03, 0.241), (0.3292, -1.03, 0.241), (0.846, 1.03, 0.241), (0.846, 0.8778, 0.386), (0.3292, -0.8778, 0.386), (0.3292, 0.8778, 0.386), (0.846, -0.8778, 0.386), (0.846, -0.8778, 0.7131), (0.3292, 0.8778, 0.7131), (0.3292, -0.8778, 0.7131), (0.846, 0.8778, 0.7131), (9.575, -0.5649, -0.8994), (9.575, 0.5649, -0.8994), (10.23, 0.5292, -0.8317), (10.23, -0.5292, -0.8317), (9.561, -0.5137, 0.9731), (9.561, 0.5137, 0.9731), (10.24, 0.4812, 0.9224), (10.24, -0.4812, 0.9224), (9.525, 1.03, -0.6049), (9.525, -1.03, -0.6049), (10.24, 0.9651, -0.5558), (10.24, -0.9651, -0.5558), (9.525, -0.8652, -0.7521), (10.24, -0.8104, -0.6937), (10.24, 0.8104, -0.6937), (9.525, 0.8652, -0.7521), (9.525, -0.7372, 0.8811), (9.525, 0.7372, 0.8811), (10.24, 0.6905, 0.8362), (10.24, -0.6905, 0.8362), (10.24, -0.7995, 0.6833), (10.24, 0.7995, 0.6833), (9.525, 0.8535, 0.7179), (9.525, -0.8535, 0.7179), (10.24, -0.9651, 0.2275), (9.525, 1.03, 0.2313), (9.525, -1.03, 0.2313), (10.24, 0.9651, 0.2275), (10.24, 0.8223, 0.3444), (9.525, -0.8778, 0.3561), (9.525, 0.8778, 0.3561), (10.24, -0.8223, 0.3444), (10.24, -0.8223, 0.608), (9.525, 0.8778, 0.6375), (9.525, -0.8778, 0.6375), (10.24, 0.8223, 0.608), (10.31, 0.5926, -0.9531), (10.31, -0.5926, -0.9531), (10.33, 0.5389, 1.011), (10.33, -0.5389, 1.011), (10.33, 1.081, -0.6441), (10.33, -1.081, -0.6441), (10.33, -0.9076, -0.7986), (10.33, 0.9076, -0.7986), (10.33, 0.7733, 0.9148), (10.33, -0.7733, 0.9148), (10.33, -0.8953, 0.7435), (10.33, 0.8953, 0.7435), (10.33, -1.081, 0.233), (10.33, 1.081, 0.233), (10.33, 0.9209, 0.364), (10.33, -0.9209, 0.364), (10.33, -0.9209, 0.6592), (10.33, 0.9209, 0.6592), (11.42, 0.5926, -0.9672), (11.42, -0.5926, -0.9672), (11.43, 0.5389, 0.9972), (11.43, -0.5389, 0.9972), (11.43, 1.081, -0.6582), (11.43, -1.081, -0.6582), (11.43, -0.9076, -0.8127), (11.43, 0.9076, -0.8127), (11.43, 0.7733, 0.9007), (11.43, -0.7733, 0.9007), (11.43, -0.8953, 0.7294), (11.43, 0.8953, 0.7294), (11.43, -1.081, 0.2189), (11.43, 1.081, 0.2189), (11.43, 0.9209, 0.3499), (11.43, -0.9209, 0.3499), (11.43, -0.9209, 0.6451), (11.43, 0.9209, 0.6451), (11.54, 0.5028, -0.7987), (11.54, -0.5028, -0.7987), (11.55, 0.4573, 0.868), (11.55, -0.4573, 0.868), (11.55, 0.917, -0.5365), (11.55, -0.917, -0.5365), (11.55, -0.7701, -0.6676), (11.55, 0.7701, -0.6676), (11.55, 0.6562, 0.7861), (11.55, -0.6562, 0.7861), (11.55, -0.7596, 0.6408), (11.55, 0.7596, 0.6408), (11.55, -0.917, 0.2077), (11.55, 0.917, 0.2077), (11.55, 0.7813, 0.3188), (11.55, -0.7813, 0.3188), (11.55, -0.7813, 0.5692), (11.55, 0.7813, 0.5692), (12.11, 0.5028, -0.8065), (12.11, -0.5028, -0.8065), (12.12, 0.4573, 0.8602), (12.12, -0.4573, 0.8602), (12.12, 0.917, -0.5443), (12.12, -0.917, -0.5443), (12.12, -0.7701, -0.6754), (12.12, 0.7701, -0.6754), (12.12, 0.6562, 0.7783), (12.12, -0.6562, 0.7783), (12.12, -0.7596, 0.633), (12.12, 0.7596, 0.633), (12.12, -0.917, 0.1999), (12.12, 0.917, 0.1999), (12.12, 0.7813, 0.3109), (12.12, -0.7813, 0.3109), (12.12, -0.7813, 0.5614), (12.12, 0.7813, 0.5614), (12.18, 0.4767, -0.7579), (12.18, -0.4767, -0.7579), (12.19, 0.4335, 0.8222), (12.19, -0.4335, 0.8222), (12.18, 0.8693, -0.5094), (12.18, -0.8693, -0.5094), (12.18, -0.7301, -0.6336), (12.18, 0.7301, -0.6336), (12.18, 0.6221, 0.7446), (12.18, -0.6221, 0.7446), (12.18, -0.7202, 0.6068), (12.18, 0.7202, 0.6068), (12.18, -0.8693, 0.1962), (12.18, 0.8693, 0.1962), (12.18, 0.7407, 0.3015), (12.18, -0.7407, 0.3015), (12.18, -0.7407, 0.5389), (12.18, 0.7407, 0.5389)], [], [(12, 15, 1, 0), (15, 14, 2, 1), (14, 13, 3, 2), (13, 12, 0, 3), (0, 1, 2, 3), (7, 6, 5, 4), (26, 25, 8, 9), (25, 27, 10, 8), (27, 24, 11, 10), (24, 26, 9, 11), (18, 19, 20, 21), (19, 16, 23, 20), (4, 5, 17, 16), (17, 18, 21, 22), (5, 6, 18, 17), (16, 17, 22, 23), (8, 10, 14, 15), (6, 7, 19, 18), (7, 4, 16, 19), (10, 11, 13, 14), (11, 9, 12, 13), (9, 8, 15, 12), (29, 30, 25, 26), (30, 28, 27, 25), (28, 31, 24, 27), (31, 29, 26, 24), (34, 33, 30, 29), (33, 35, 28, 30), (23, 22, 33, 34), (20, 23, 34, 32), (32, 34, 29, 31), (35, 32, 31, 28), (22, 21, 35, 33), (21, 20, 32, 35), (48, 51, 37, 36), (51, 50, 38, 37), (50, 49, 39, 38), (49, 48, 36, 39), (36, 37, 38, 39), (43, 42, 41, 40), (62, 61, 44, 45), (61, 63, 46, 44), (63, 60, 47, 46), (60, 62, 45, 47), (54, 55, 56, 57), (55, 52, 59, 56), (40, 41, 53, 52), (53, 54, 57, 58), (41, 42, 54, 53), (52, 53, 58, 59), (44, 46, 50, 51), (42, 43, 55, 54), (43, 40, 52, 55), (46, 47, 49, 50), (47, 45, 48, 49), (45, 44, 51, 48), (65, 66, 61, 62), (66, 64, 63, 61), (64, 67, 60, 63), (67, 65, 62, 60), (70, 69, 66, 65), (69, 71, 64, 66), (59, 58, 69, 70), (56, 59, 70, 68), (68, 70, 65, 67), (71, 68, 67, 64), (58, 57, 71, 69), (57, 56, 68, 71), (84, 87, 73, 72), (87, 86, 74, 73), (103, 96, 120, 123), (85, 84, 72, 75), (72, 73, 74, 75), (79, 78, 77, 76), (98, 97, 80, 81), (97, 99, 82, 80), (83, 85, 114, 113), (96, 98, 81, 83), (96, 83, 113, 120), (91, 88, 95, 92), (76, 77, 89, 88), (89, 90, 93, 94), (77, 78, 90, 89), (88, 89, 94, 95), (80, 82, 86, 87), (74, 86, 115, 108), (79, 76, 88, 91), (91, 92, 118, 117), (83, 81, 84, 85), (81, 80, 87, 84), (101, 102, 97, 98), (102, 100, 99, 97), (107, 93, 119, 125), (103, 101, 98, 96), (106, 105, 102, 101), (105, 107, 100, 102), (95, 94, 105, 106), (92, 95, 106, 104), (104, 106, 101, 103), (79, 91, 117, 111), (94, 93, 107, 105), (99, 100, 122, 121), (122, 125, 143, 140), (112, 121, 139, 130), (125, 119, 137, 143), (110, 111, 129, 128), (120, 113, 131, 138), (118, 124, 142, 136), (108, 115, 133, 126), (111, 117, 135, 129), (92, 104, 124, 118), (78, 79, 111, 110), (100, 107, 125, 122), (85, 75, 109, 114), (93, 90, 116, 119), (82, 99, 121, 112), (90, 78, 110, 116), (104, 103, 123, 124), (75, 74, 108, 109), (86, 82, 112, 115), (127, 126, 144, 145), (142, 141, 159, 160), (137, 134, 152, 155), (132, 127, 145, 150), (140, 143, 161, 158), (130, 139, 157, 148), (143, 137, 155, 161), (128, 129, 147, 146), (114, 109, 127, 132), (119, 116, 134, 137), (124, 123, 141, 142), (109, 108, 126, 127), (121, 122, 140, 139), (115, 112, 130, 133), (117, 118, 136, 135), (116, 110, 128, 134), (123, 120, 138, 141), (113, 114, 132, 131), (153, 154, 172, 171), (151, 148, 166, 169), (157, 158, 176, 175), (145, 144, 162, 163), (160, 159, 177, 178), (155, 152, 170, 173), (150, 145, 163, 168), (158, 161, 179, 176), (139, 140, 158, 157), (133, 130, 148, 151), (135, 136, 154, 153), (134, 128, 146, 152), (141, 138, 156, 159), (131, 132, 150, 149), (129, 135, 153, 147), (126, 133, 151, 144), (136, 142, 160, 154), (138, 131, 149, 156), (177, 174, 192, 195), (170, 164, 182, 188), (171, 172, 190, 189), (169, 166, 184, 187), (175, 176, 194, 193), (163, 162, 180, 181), (178, 177, 195, 196), (173, 170, 188, 191), (152, 146, 164, 170), (159, 156, 174, 177), (149, 150, 168, 167), (147, 153, 171, 165), (144, 151, 169, 162), (154, 160, 178, 172), (156, 149, 167, 174), (146, 147, 165, 164), (161, 155, 173, 179), (148, 157, 175, 166), (187, 186, 181, 180), (193, 192, 185, 184), (188, 189, 190, 191), (182, 183, 189, 188), (184, 185, 186, 187), (194, 195, 192, 193), (197, 196, 195, 194), (191, 190, 196, 197), (167, 168, 186, 185), (165, 171, 189, 183), (162, 169, 187, 180), (172, 178, 196, 190), (174, 167, 185, 192), (164, 165, 183, 182), (179, 173, 191, 197), (166, 175, 193, 184), (176, 179, 197, 194), (168, 163, 181, 186)])
me_cube.polygons.foreach_set('use_smooth', [True] * 192)
me_cube.materials.append(mat_material_002)
me_cube.use_remesh_preserve_volume = False
me_cube.use_remesh_preserve_attributes = False
me_cube.use_mirror_vertex_groups = False
me_cube.update()
me_cube_005 = bpy.data.meshes.new('Cube.005')
me_cube_005.from_pydata([(-0.2552, -0.8078, 0.03162), (-0.2552, 0.8078, 0.03162), (-0.1404, 0.5499, -0.01819), (-0.1404, -0.5499, -0.01819), (-0.1451, 0.8078, 0.8858), (-0.289, -0.5499, -0.1518), (0.0003123, 0.5499, 1.024), (0.0003123, -0.5499, 1.024), (1.736, 0.5499, -1.037), (1.736, -0.5499, -1.037), (1.493, 0.5499, 0.2903), (1.493, -0.5499, 0.2903), (2.632, 0.5499, -1.158), (2.632, -0.5499, -1.158), (1.826, 0.5499, 0.5329), (1.826, -0.5499, 0.5329), (5.742, 0.5499, -2.522), (5.742, -0.5499, -2.522), (6.064, 0.5499, -0.1007), (6.064, -0.5499, -0.1007), (0.005891, 0.8078, 0.8681), (0.005891, -0.8078, 0.8681), (1.499, 0.8078, 0.1346), (1.499, -0.8078, 0.1346), (1.832, 0.8078, 0.407), (1.832, -0.8078, 0.407), (6.107, 0.8078, -0.3556), (6.107, -0.8078, -0.3556), (5.795, 0.8078, -2.272), (2.625, -0.8078, -1.01), (2.625, 0.8078, -1.01), (1.764, -0.8078, -0.8564), (1.764, 0.8078, -0.8564), (-0.102, -0.8078, 0.1652), (-0.102, 0.8078, 0.1652), (5.795, -0.8078, -2.272), (5.956, -0.7558, -2.192), (5.956, 0.7558, -2.192), (6.259, -0.7558, -0.4478), (6.259, 0.7558, -0.4478), (6.219, -0.5146, -0.2092), (6.219, 0.5146, -0.2092), (5.906, -0.5146, -2.426), (5.906, 0.5146, -2.426), (1.929, 0.5499, -1.058), (1.929, -0.5499, -1.058), (1.619, 0.5499, 0.3467), (1.619, -0.5499, 0.3467), (1.625, 0.8078, 0.1957), (1.625, -0.8078, 0.1957), (1.922, 0.8078, -0.8798), (1.922, -0.8078, -0.8798), (-0.1507, -0.5499, 1.041), (-0.1451, -0.8078, 0.8858), (-0.289, 0.5499, -0.1518), (-0.1507, 0.5499, 1.041), (1.586, 0.8078, -0.5731), (1.586, -0.8078, -0.5731), (1.349, 0.8078, 0.113), (1.349, -0.8078, 0.113), (1.343, 0.5499, 0.2687), (1.343, -0.5499, 0.2687), (1.615, -0.5499, -0.7693), (1.615, 0.5499, -0.7693), (-8.583, 0.8078, 0.5433), (-8.583, -0.8078, 0.5433), (-8.593, -0.7131, 1.264), (-8.593, 0.7131, 1.264), (-3.384, -0.4855, 1.419), (-3.384, 0.4855, 1.419), (-3.18, -0.5499, 0.06506), (-3.18, 0.5499, 0.06506), (-8.59, -0.4855, 1.419), (-8.59, 0.4855, 1.419), (-8.586, -0.5499, 0.3599), (-8.586, 0.5499, 0.3599), (-8.779, 0.6625, 1.228), (-8.779, -0.6624, 1.228), (-8.77, -0.7503, 0.5591), (-8.77, 0.7504, 0.5591), (-12.89, -0.3553, 1.297), (-12.89, 0.3553, 1.297), (-12.89, -0.4024, 0.5222), (-12.89, 0.4024, 0.5222), (-3.965, -0.5499, 0.1708), (-4.099, 0.7131, 1.264), (-4.02, 0.8078, 0.3542), (-4.02, -0.8078, 0.3542), (-8.773, 0.5109, 0.3887), (-8.773, -0.5108, 0.3887), (-8.776, 0.451, 1.373), (-8.776, -0.451, 1.373), (-3.244, 0.8078, 0.2484), (-3.244, -0.8078, 0.2484), (-3.379, -0.7131, 1.264), (-3.379, 0.7131, 1.264), (-4.103, -0.4855, 1.419), (-4.103, 0.4855, 1.419), (-3.965, 0.5499, 0.1708), (-4.099, -0.7131, 1.264), (-12.82, 0.4461, 0.4792), (-12.82, -0.3938, 1.338), (-12.82, -0.446, 0.4792), (-12.82, 0.3938, 1.338), (-12.82, -0.6552, 0.6279), (-12.82, 0.5784, 1.212), (-12.82, 0.6552, 0.6279), (-12.82, -0.5784, 1.212), (-12.89, 0.5911, 0.6564), (-12.89, -0.5911, 0.6564), (-12.89, -0.5218, 1.183), (-12.89, 0.5218, 1.183), (-2.62, 0.8078, 0.9668), (-2.502, -0.5499, 0.01418), (-2.626, -0.5499, 1.123), (-2.62, -0.8078, 0.9668), (-2.502, 0.5499, 0.01418), (-2.626, 0.5499, 1.123), (-2.543, -0.8078, 0.1976), (-2.543, 0.8078, 0.1976), (-2.596, -0.8078, 0.7254), (-2.596, 0.8078, 0.7254), (2.081, 0.8078, -0.03774), (6.009, 0.8078, -0.9571), (-8.776, 0.6625, 1.018), (-8.776, -0.6624, 1.018), (-12.89, -0.5218, 1.018), (-12.89, 0.5218, 1.018), (-8.59, -0.7131, 1.037), (-8.59, 0.7131, 1.037), (-12.82, -0.5784, 1.029), (-12.82, 0.5784, 1.029), (-3.336, 0.7131, 0.9449), (-3.336, -0.7131, 0.9449), (-0.1797, -0.8078, 0.6177), (-0.1797, 0.8078, 0.6177), (1.423, -0.8078, -0.03697), (1.423, 0.8078, -0.03697), (-4.074, -0.7131, 0.9781), (-4.074, 0.7131, 0.9781), (1.718, -0.8078, -0.1419), (1.718, 0.8078, -0.1419), (6.164, 0.7558, -0.9953), (6.164, -0.7558, -0.9953), (6.009, -0.8078, -0.9571), (-0.02797, -0.8078, 0.6475), (2.399, -1.028, -0.152), (2.126, 0.6997, 0.6214), (-0.02797, 0.8078, 0.6475), (1.582, 0.8078, -0.1765), (2.081, -0.8078, -0.03774), (1.582, -0.8078, -0.1765), (4.344, -0.8078, -1.694), (4.344, 0.8078, -1.694), (4.149, 0.8078, -0.006443), (4.149, -0.8078, -0.006443), (2.39, 0.8078, 0.3075), (3.039, 0.8078, -1.175), (2.379, -0.5499, 0.4501), (2.593, -0.8078, -0.1578), (4.346, -0.6997, 0.2897), (4.346, 0.6997, 0.2897), (2.399, 1.028, -0.152), (2.14, -1.028, 0.4399), (3.038, -0.5499, -1.336), (2.379, 0.5499, 0.4501), (4.124, 0.5499, 0.1894), (4.124, -0.5499, 0.1894), (4.318, -0.5499, -1.898), (4.318, 0.5499, -1.898), (4.456, 1.028, -0.6334), (4.456, -1.028, -0.6334), (4.379, -1.028, 0.04054), (4.379, 1.028, 0.04054), (2.126, -0.6997, 0.6214), (2.14, 1.028, 0.4399), (4.21, -0.8078, -0.5362), (4.21, 0.8078, -0.5362), (2.39, -0.8078, 0.3075), (3.038, 0.5499, -1.336), (2.593, 0.8078, -0.1578), (3.039, -0.8078, -1.175), (-4.063, -0.8078, 0.8481), (-0.1954, -0.8078, 0.4956), (-12.82, -0.6552, 0.9453), (-2.585, -0.8078, 0.6154), (-2.585, 0.8078, 0.6154), (2.194, 0.8078, -0.2403), (-8.775, 0.7504, 0.9225), (-8.775, -0.7503, 0.9225), (5.965, 0.8078, -1.231), (-12.89, -0.5911, 0.9427), (-8.589, -0.8078, 0.9345), (-8.589, 0.8078, 0.9345), (-12.89, 0.5911, 0.9427), (-3.317, 0.8078, 0.7998), (-3.317, -0.8078, 0.7998), (-12.82, 0.6552, 0.9453), (1.457, -0.8078, -0.1487), (1.457, 0.8078, -0.1487), (-0.1954, 0.8078, 0.4956), (1.761, -0.8078, -0.2956), (1.761, 0.8078, -0.2956), (-4.063, 0.8078, 0.8481), (6.121, 0.7558, -1.245), (5.965, -0.8078, -1.231), (-0.04339, -0.8078, 0.547), (6.121, -0.7558, -1.245), (-0.04339, 0.8078, 0.547), (2.194, -0.8078, -0.2403), (1.62, -0.8078, -0.3182), (1.62, 0.8078, -0.3182), (2.686, -0.8078, -0.3696), (2.686, 0.8078, -0.3696), (4.238, -0.8078, -0.7774), (4.238, 0.8078, -0.7774), (0.2415, -0.5499, -0.1816), (0.2925, 0.5499, 0.7951), (0.298, 0.8078, 0.6394), (0.2651, 0.8078, 0.004612), (0.2651, -0.8078, 0.004612), (0.298, -0.8078, 0.6394), (0.2925, -0.5499, 0.7951), (0.2415, 0.5499, -0.1816), (0.2877, 0.8078, 0.4986), (0.2877, -0.8078, 0.4986), (0.283, 0.8078, 0.3957), (0.283, -0.8078, 0.3957), (-3.241, 0.7303, 1.267), (-3.057, -0.5499, 0.05584), (-3.247, -0.4972, 1.423), (-3.241, -0.7303, 1.267), (-3.057, 0.5499, 0.05584), (-3.247, 0.4972, 1.423), (-3.117, -0.8078, 0.2392), (-3.117, 0.8078, 0.2392), (-3.202, -0.7303, 0.9051), (-3.202, 0.7303, 0.9051), (-3.184, 0.8078, 0.7664), (-3.184, -0.8078, 0.7664), (-2.885, -0.8078, 0.6909), (-2.885, 0.8078, 0.6909), (-2.899, 0.769, 0.8153), (-2.899, -0.769, 0.8153), (-2.931, -0.769, 0.9945), (-2.936, -0.5236, 1.15), (-2.779, -0.5499, 0.03501), (-2.931, 0.769, 0.9945), (-2.83, 0.8078, 0.2184), (-2.83, -0.8078, 0.2184), (-2.936, 0.5236, 1.15), (-2.779, 0.5499, 0.03501), (4.637, 0.5499, -2.038), (4.559, -0.5499, 0.1243), (4.588, -0.8078, -0.08475), (4.669, -0.8078, -1.824), (4.614, -0.8078, -0.6306), (4.588, 0.8078, -0.08475), (4.669, 0.8078, -1.824), (4.559, 0.5499, 0.1243), (4.637, -0.5499, -2.038), (4.614, 0.8078, -0.6306), (4.625, -0.8078, -0.8791), (4.625, 0.8078, -0.8791)], [], [(86, 98, 75, 64), (94, 68, 96, 99), (62, 63, 8, 9), (92, 71, 98, 86), (71, 70, 84, 98), (70, 93, 87, 84), (45, 44, 12, 13), (60, 61, 11, 10), (57, 62, 9, 31), (219, 223, 2, 34), (260, 252, 16, 17), (50, 44, 8, 32), (46, 47, 15, 14), (51, 45, 13, 29), (259, 253, 19, 18), (255, 260, 17, 35), (157, 179, 12, 30), (98, 84, 74, 75), (97, 85, 67, 73), (96, 97, 73, 72), (61, 59, 23, 11), (217, 218, 20, 6), (46, 48, 22, 10), (47, 49, 25, 15), (253, 254, 27, 19), (165, 156, 24, 14), (198, 57, 31, 210), (213, 157, 30, 187), (69, 95, 85, 97), (203, 86, 64, 193), (99, 96, 72, 66), (202, 50, 32, 211), (262, 255, 35, 205), (18, 19, 40, 41), (26, 18, 41, 39), (226, 219, 34, 208), (201, 51, 29, 209), (35, 17, 42, 36), (123, 26, 39, 142), (143, 38, 27, 144), (39, 41, 40, 38), (143, 142, 39, 38), (37, 36, 42, 43), (38, 40, 19, 27), (37, 43, 16, 28), (17, 16, 43, 42), (9, 8, 44, 45), (30, 12, 44, 50), (10, 11, 47, 46), (31, 9, 45, 51), (14, 24, 48, 46), (11, 23, 49, 47), (187, 30, 50, 202), (210, 31, 51, 201), (229, 234, 93, 70), (231, 230, 68, 94), (233, 228, 95, 69), (21, 7, 52, 53), (145, 21, 53, 134), (208, 34, 1, 200), (6, 20, 4, 55), (230, 233, 69, 68), (238, 235, 92, 195), (2, 3, 5, 54), (235, 232, 71, 92), (7, 6, 55, 52), (34, 2, 54, 1), (236, 231, 94, 133), (232, 229, 70, 71), (3, 33, 0, 5), (211, 32, 56, 199), (227, 220, 57, 198), (10, 22, 58, 60), (222, 221, 59, 61), (32, 8, 63, 56), (220, 216, 62, 57), (217, 222, 61, 60), (216, 223, 63, 62), (84, 87, 65, 74), (138, 99, 66, 128), (133, 94, 99, 138), (195, 92, 86, 203), (68, 69, 97, 96), (106, 100, 83, 108), (73, 67, 76, 90), (66, 72, 91, 77), (103, 105, 111, 81), (72, 73, 90, 91), (74, 65, 78, 89), (101, 103, 81, 80), (193, 64, 79, 188), (64, 75, 88, 79), (107, 101, 80, 110), (130, 107, 110, 126), (197, 106, 108, 194), (102, 104, 109, 82), (100, 102, 82, 83), (128, 66, 77, 125), (75, 74, 89, 88), (79, 88, 100, 106), (90, 76, 105, 103), (91, 90, 103, 101), (77, 91, 101, 107), (125, 77, 107, 130), (188, 79, 106, 197), (89, 78, 104, 102), (88, 89, 102, 100), (81, 111, 110, 80), (127, 126, 110, 111), (109, 108, 83, 82), (5, 0, 118, 113), (53, 52, 114, 115), (55, 4, 112, 117), (52, 55, 117, 114), (200, 1, 119, 186), (1, 54, 116, 119), (134, 53, 115, 120), (54, 5, 113, 116), (190, 123, 142, 204), (59, 136, 151, 23), (49, 140, 150, 25), (207, 204, 142, 143), (218, 224, 148, 20), (20, 148, 135, 4), (228, 237, 132, 95), (24, 122, 141, 48), (206, 145, 134, 183), (254, 256, 144, 27), (207, 143, 144, 205), (48, 141, 149, 22), (85, 139, 129, 67), (23, 151, 140, 49), (156, 180, 122, 24), (239, 236, 133, 196), (22, 149, 137, 58), (221, 225, 136, 59), (182, 138, 128, 192), (196, 133, 138, 182), (95, 132, 139, 85), (67, 129, 124, 76), (184, 130, 126, 191), (105, 131, 127, 111), (192, 128, 125, 189), (189, 125, 130, 184), (76, 124, 131, 105), (194, 191, 126, 127), (4, 135, 121, 112), (183, 134, 120, 185), (263, 258, 153, 215), (176, 155, 172, 171), (173, 170, 162, 175), (29, 13, 164, 181), (180, 156, 175, 162), (178, 159, 146, 163), (215, 153, 157, 213), (156, 165, 147, 175), (153, 169, 179, 157), (258, 252, 169, 153), (167, 166, 161, 160), (177, 180, 162, 170), (155, 167, 160, 172), (165, 158, 174, 147), (15, 25, 178, 158), (257, 261, 177, 154), (212, 181, 152, 214), (259, 257, 154, 166), (147, 174, 160, 161), (164, 179, 169, 168), (163, 146, 171, 172), (13, 12, 179, 164), (174, 163, 172, 160), (159, 176, 171, 146), (158, 178, 163, 174), (181, 164, 168, 152), (25, 150, 159, 178), (166, 154, 173, 161), (14, 15, 158, 165), (209, 29, 181, 212), (161, 173, 175, 147), (154, 177, 170, 173), (136, 198, 210, 151), (180, 213, 187, 122), (139, 203, 193, 129), (141, 202, 211, 149), (256, 262, 205, 144), (224, 226, 208, 148), (140, 201, 209, 150), (122, 187, 202, 141), (151, 210, 201, 140), (148, 208, 200, 135), (237, 238, 195, 132), (149, 211, 199, 137), (225, 227, 198, 136), (132, 195, 203, 139), (129, 193, 188, 124), (131, 197, 194, 127), (124, 188, 197, 131), (135, 200, 186, 121), (28, 190, 204, 37), (36, 37, 204, 207), (33, 206, 183, 0), (36, 207, 205, 35), (234, 239, 196, 93), (87, 182, 192, 65), (93, 196, 182, 87), (104, 184, 191, 109), (65, 192, 189, 78), (78, 189, 184, 104), (108, 109, 191, 194), (0, 183, 185, 118), (261, 263, 215, 177), (177, 215, 213, 180), (159, 212, 214, 176), (150, 209, 212, 159), (56, 63, 223, 219), (60, 58, 218, 217), (199, 56, 219, 226), (206, 33, 220, 227), (7, 21, 221, 222), (33, 3, 216, 220), (6, 7, 222, 217), (3, 2, 223, 216), (58, 137, 224, 218), (21, 145, 225, 221), (137, 199, 226, 224), (145, 206, 227, 225), (246, 249, 234, 229), (244, 245, 230, 231), (250, 247, 228, 233), (245, 250, 233, 230), (241, 248, 235, 238), (248, 251, 232, 235), (243, 244, 231, 236), (251, 246, 229, 232), (247, 242, 237, 228), (240, 243, 236, 239), (242, 241, 238, 237), (249, 240, 239, 234), (117, 112, 247, 250), (185, 120, 243, 240), (113, 118, 249, 246), (118, 185, 240, 249), (119, 116, 251, 248), (116, 113, 246, 251), (120, 115, 244, 243), (121, 186, 241, 242), (114, 117, 250, 245), (186, 119, 248, 241), (112, 121, 242, 247), (115, 114, 245, 244), (168, 169, 252, 260), (166, 167, 253, 259), (152, 168, 260, 255), (167, 155, 254, 253), (214, 152, 255, 262), (155, 176, 256, 254), (190, 28, 258, 263), (28, 16, 252, 258), (26, 123, 261, 257), (18, 26, 257, 259), (176, 214, 262, 256), (123, 190, 263, 261)])
me_cube_005.polygons.foreach_set('use_smooth', [True] * 262)
me_cube_005.materials.append(mat_material)
me_cube_005.use_remesh_preserve_volume = False
me_cube_005.use_remesh_preserve_attributes = False
me_cube_005.use_mirror_vertex_groups = False
me_cube_005.update()

# ---- objects
ob_cube_001 = bpy.data.objects.new('Cube.001', me_cube_001)
ob_cylinder_001 = bpy.data.objects.new('Cylinder.001', me_cylinder_002)
ob_cube_003 = bpy.data.objects.new('Cube.003', me_cube_004)
ob_cylinder = bpy.data.objects.new('Cylinder', me_cylinder_001)
ob_cube_002 = bpy.data.objects.new('Cube.002', me_cube_002)
ob_cube = bpy.data.objects.new('Cube', me_cube)
ob_cube_004 = bpy.data.objects.new('Cube.004', me_cube_005)
ob_lamp = bpy.data.objects.new('Lamp', light_lamp)
ob_camera = bpy.data.objects.new('Camera', cam_camera)

# ---- transforms, parenting, visibility, modifiers, constraints
ob_cube_001.location = (-1.235, 0.003497, -0.07261)
ob_cube_001.scale = (0.3239, 0.07208, 0.3239)
ob_cube_001.lineart.crease_threshold = 0.0
ob_cylinder_001.location = (4.443, 0.001988, 0.4009)
ob_cylinder_001.rotation_euler = (-1.344e-07, 1.571, 0.0)
ob_cylinder_001.scale = (0.06627, 0.06627, 0.06627)
ob_cylinder_001.lineart.crease_threshold = 0.0
ob_cube_003.location = (-1.49, 0.2707, 0.5673)
ob_cube_003.scale = (0.1469, 0.1469, 0.1469)
ob_cube_003.lineart.crease_threshold = 0.0
ob_cylinder.location = (0.075, -2.111e-06, 0.8003)
ob_cylinder.rotation_euler = (-1.344e-07, 1.571, 0.0)
ob_cylinder.scale = (0.1145, 0.1145, 0.1145)
ob_cylinder.lineart.crease_threshold = 0.0
ob_cube_002.location = (-0.6631, 0.002547, 0.4245)
ob_cube_002.scale = (0.07734, 0.07734, 0.07734)
ob_cube_002.lineart.crease_threshold = 0.0
ob_cube.location = (1.805, 0.002715, 0.3534)
ob_cube.scale = (0.2117, 0.1316, 0.2117)
ob_cube.lineart.crease_threshold = 0.0
ob_cube_004.location = (-2.044, 0.00166, -0.007136)
ob_cube_004.rotation_euler = (0.0, -0.0, -3.142)
ob_cube_004.scale = (0.4581, 0.1583, 0.4105)
ob_cube_004.lineart.crease_threshold = 0.0
_vg = ob_cube_004.vertex_groups.new(name='Bone')
for _i, _w in zip([0, 1, 2, 3, 4, 5, 6, 7, 8, 9, 10, 11, 12, 13, 14, 15, 16, 17, 18, 19, 20, 21, 22, 23, 24, 25, 26, 27, 28, 29, 30, 31, 32, 33, 34, 35, 36, 37, 38, 39, 40, 41, 42, 43, 44, 45, 46, 47, 48, 49, 50, 51, 52, 53, 54, 55, 56, 57, 58, 59, 60, 61, 62, 63, 64, 65, 66, 67, 68, 69, 70, 71, 72, 73, 74, 75, 76, 77, 78, 79, 80, 81, 82, 83, 84, 85, 86, 87, 88, 89, 90, 91, 92, 93, 94, 95, 96, 97, 98, 99, 100, 101, 102, 103, 104, 105, 106, 107, 108, 109, 110, 111, 112, 113, 114, 115, 116, 117, 118, 119, 120, 121, 122, 123, 124, 125, 126, 127, 128, 129, 130, 131, 132, 133, 134, 135, 136, 137, 138, 139, 140, 141, 142, 143, 144, 145, 146, 147, 148, 149, 150, 151, 152, 153, 154, 155, 156, 157, 158, 159, 160, 161, 162, 163, 164, 165, 166, 167, 168, 169, 170, 171, 172, 173, 174, 175, 176, 177, 178, 179, 180, 181, 182, 183, 184, 185, 186, 187, 188, 189, 190, 191, 192, 193, 194, 195, 196, 197, 198, 199, 200, 201, 202, 203, 204, 205, 206, 207, 208, 209, 210, 211, 212, 213, 214, 215, 216, 217, 218, 219, 220, 221, 222, 223, 224, 225, 226, 227, 228, 229, 230, 231, 232, 233, 234, 235, 236, 237, 238, 239, 240, 241, 242, 243, 244, 245, 246, 247, 248, 249, 250, 251, 252, 253, 254, 255, 256, 257, 258, 259, 260, 261, 262, 263], [0.9979, 0.9977, 0.9977, 0.9978, 0.9982, 0.9978, 0.9983, 0.9984, 0.9971, 0.9971, 0.9969, 0.9971, 0.9942, 0.9943, 0.9948, 0.9947, 0.9828, 0.9829, 0.9833, 0.9833, 0.9982, 0.9983, 0.9968, 0.9971, 0.9948, 0.9946, 0.983, 0.9831, 0.9828, 0.9944, 0.9941, 0.9972, 0.9971, 0.9979, 0.9977, 0.9828, 0.9829, 0.9828, 0.9831, 0.9831, 0.9832, 0.9832, 0.9829, 0.9829, 0.9969, 0.997, 0.9966, 0.9967, 0.9965, 0.9968, 0.9968, 0.997, 0.9984, 0.9983, 0.9977, 0.9983, 0.9974, 0.9975, 0.9975, 0.9977, 0.9976, 0.9978, 0.9974, 0.9974, 0.9977, 0.9979, 0.9983, 0.9982, 0.9984, 0.9983, 0.9978, 0.9977, 0.9984, 0.9983, 0.9978, 0.9977, 0.9982, 0.9983, 0.9979, 0.9977, 0.9984, 0.9983, 0.9978, 0.9977, 0.9978, 0.9982, 0.9977, 0.9979, 0.9977, 0.9978, 0.9983, 0.9984, 0.9977, 0.9979, 0.9983, 0.9982, 0.9984, 0.9983, 0.9977, 0.9983, 0.9977, 0.9984, 0.9978, 0.9983, 0.9979, 0.9982, 0.9977, 0.9983, 0.9977, 0.9979, 0.9983, 0.9982, 0.9982, 0.9978, 0.9984, 0.9983, 0.9977, 0.9983, 0.9979, 0.9977, 0.9981, 0.9979, 0.9945, 0.9829, 0.9979, 0.9981, 0.9981, 0.9979, 0.9981, 0.9979, 0.9981, 0.9979, 0.9979, 0.9981, 0.9981, 0.9979, 0.9976, 0.9974, 0.9981, 0.9979, 0.9969, 0.9967, 0.983, 0.983, 0.9829, 0.9981, 0.9916, 0.992, 0.9979, 0.997, 0.9945, 0.9972, 0.9886, 0.9885, 0.9889, 0.9888, 0.9919, 0.9913, 0.9918, 0.9916, 0.989, 0.9891, 0.9916, 0.9917, 0.9915, 0.992, 0.9891, 0.989, 0.9886, 0.9885, 0.9887, 0.9887, 0.9888, 0.9889, 0.9918, 0.9919, 0.9887, 0.9887, 0.9917, 0.9913, 0.9916, 0.9915, 0.998, 0.998, 0.998, 0.998, 0.9978, 0.9943, 0.9978, 0.998, 0.9828, 0.998, 0.998, 0.9978, 0.9978, 0.9978, 0.998, 0.9978, 0.9976, 0.9974, 0.9978, 0.9969, 0.9967, 0.9978, 0.9829, 0.9829, 0.998, 0.9829, 0.9978, 0.9945, 0.9972, 0.997, 0.9916, 0.9914, 0.9887, 0.9886, 0.9976, 0.998, 0.9978, 0.9976, 0.9977, 0.998, 0.9981, 0.9975, 0.9977, 0.9979, 0.9976, 0.9978, 0.9982, 0.9978, 0.9984, 0.9983, 0.9977, 0.9983, 0.9979, 0.9977, 0.9981, 0.9979, 0.9978, 0.998, 0.998, 0.9978, 0.9979, 0.9981, 0.9983, 0.9984, 0.9978, 0.9982, 0.9977, 0.9979, 0.9983, 0.9977, 0.9857, 0.9861, 0.986, 0.9857, 0.9858, 0.986, 0.9856, 0.9862, 0.9857, 0.9858, 0.9858, 0.9857]): _vg.add([_i], _w, 'REPLACE')
_vg = ob_cube_004.vertex_groups.new(name='Bone.001')
_m = ob_cube_004.modifiers.new('Armature', 'ARMATURE')
ob_lamp.location = (0.03875, 10.53, 7.234)
ob_lamp.rotation_euler = (0.6503, 0.05522, 1.866)
ob_lamp.lock_rotations_4d = False
ob_lamp.empty_display_type = 'ARROWS'
ob_lamp.color = (0.0, 0.0, 0.0, 0.0)
ob_lamp.lineart.crease_threshold = 0.0
ob_camera.location = (7.801, 6.564, 4.829)
ob_camera.rotation_euler = (1.109, 0.01082, 2.319)
ob_camera.lock_rotations_4d = False
ob_camera.empty_display_type = 'ARROWS'
ob_camera.color = (0.0, 0.0, 0.0, 0.0)
ob_camera.display_type = 'WIRE'
ob_camera.lineart.crease_threshold = 0.0

# ---- collection membership
col_collection_1.objects.link(ob_cube_001)
col_collection_1.objects.link(ob_cylinder_001)
col_collection_1.objects.link(ob_cube_003)
col_collection_1.objects.link(ob_cylinder)
col_collection_1.objects.link(ob_cube_002)
col_collection_1.objects.link(ob_cube)
col_collection_1.objects.link(ob_cube_004)
col_collection_1.objects.link(ob_lamp)
col_collection_1.objects.link(ob_camera)

# ---- scene / render settings (as saved in the file)
scene.camera = ob_camera
scene.frame_start = 1; scene.frame_end = 250; scene.frame_set(40)
scene.render.engine = 'BLENDER_EEVEE_NEXT'
scene.render.image_settings.color_mode = 'RGB'
scene.render.image_settings.compression = 90
scene.render.resolution_percentage = 25
scene.render.dither_intensity = 0.0
scene.render.bake_margin = 2
scene.render.bake_bias = 0.0
scene.cycles.use_denoising = False
scene.cycles.samples = 10
scene.cycles.sampling_pattern = 'TABULATED_SOBOL'
scene.cycles.light_sampling_threshold = 0.0
scene.cycles.use_adaptive_sampling = False
scene.cycles.use_light_tree = False
scene.cycles.blur_glossy = 0.0
scene.cycles.volume_bounces = 1
scene.cycles.pixel_filter_type = 'GAUSSIAN'
scene.cycles.sample_clamp_indirect = 0.0
scene.view_settings.view_transform = 'Standard'
bpy.context.view_layer.update()
